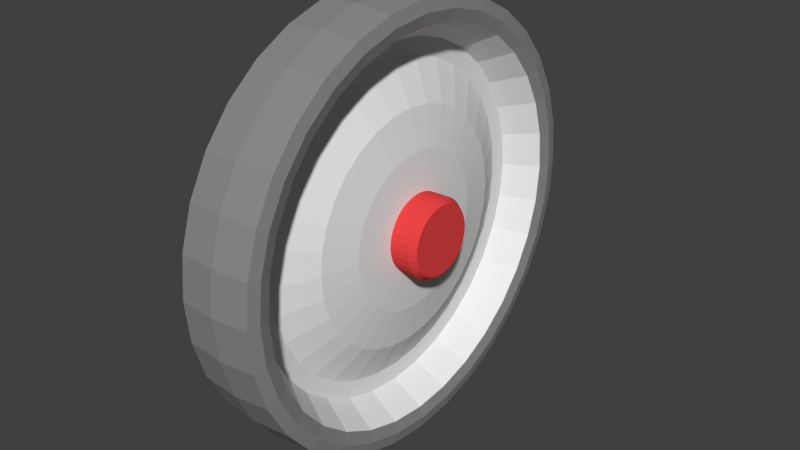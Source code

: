 # Source: cardboard_CartboxWheel_1.blend  (saved by Blender 2.78.0; exported with 4.5.12 LTS)
import bpy
from mathutils import Matrix  # noqa: F401  (used for matrix-valued properties, if any)

bpy.ops.wm.read_factory_settings(use_empty=True)
scene = bpy.context.scene
scene.name = 'Scene'

# ---- collections
col_collection_1 = bpy.data.collections.new('Collection 1'); scene.collection.children.link(col_collection_1)

# ---- materials (node trees are filled in below, after node groups)
mat_wheel = bpy.data.materials.new('wheel')
mat_wheel.alpha_threshold = 0.0
mat_wheel.diffuse_color = (0.2738, 0.2738, 0.2738, 1.0)
mat_wheel.roughness = 0.5
mat_rim = bpy.data.materials.new('rim')
mat_rim.alpha_threshold = 0.0
mat_rim.roughness = 0.5
mat_nub = bpy.data.materials.new('nub')
mat_nub.alpha_threshold = 0.0
mat_nub.diffuse_color = (0.7991, 0.05781, 0.05781, 1.0)
mat_nub.roughness = 0.5

# ---- material node trees
mat_wheel.use_nodes = True; mat_wheel.node_tree.nodes.clear()
_N = mat_wheel.node_tree.nodes; _L = mat_wheel.node_tree.links
n0 = _N.new('ShaderNodeOutputMaterial'); n0.name = 'Material Output'; n0.location = (300, 300)
n1 = _N.new('ShaderNodeBsdfDiffuse'); n1.name = 'Diffuse BSDF'; n1.location = (10, 300)
n1.inputs[0].default_value = (0.2598, 0.2598, 0.2598, 1.0)
_L.new(n1.outputs[0], n0.inputs[0])
n0.is_active_output = True
mat_rim.use_nodes = True; mat_rim.node_tree.nodes.clear()
_N = mat_rim.node_tree.nodes; _L = mat_rim.node_tree.links
n0 = _N.new('ShaderNodeOutputMaterial'); n0.name = 'Material Output'; n0.location = (300, 300)
n1 = _N.new('ShaderNodeBsdfDiffuse'); n1.name = 'Diffuse BSDF'; n1.location = (10, 300)
_L.new(n1.outputs[0], n0.inputs[0])
n0.is_active_output = True
mat_nub.use_nodes = True; mat_nub.node_tree.nodes.clear()
_N = mat_nub.node_tree.nodes; _L = mat_nub.node_tree.links
n0 = _N.new('ShaderNodeOutputMaterial'); n0.name = 'Material Output'; n0.location = (300, 300)
n1 = _N.new('ShaderNodeBsdfDiffuse'); n1.name = 'Diffuse BSDF'; n1.location = (10, 300)
n1.inputs[0].default_value = (0.8, 0.05746, 0.05746, 1.0)
_L.new(n1.outputs[0], n0.inputs[0])
n0.is_active_output = True

# ---- world
world_world = bpy.data.worlds.new('World'); scene.world = world_world
world_world.use_nodes = True; world_world.node_tree.nodes.clear()
_N = world_world.node_tree.nodes; _L = world_world.node_tree.links
n0 = _N.new('ShaderNodeOutputWorld'); n0.name = 'World Output'; n0.location = (300, 300)
n1 = _N.new('ShaderNodeBackground'); n1.name = 'Background'; n1.location = (10, 300)
n1.inputs[0].default_value = (0.05088, 0.05088, 0.05088, 1.0)
_L.new(n1.outputs[0], n0.inputs[0])
n0.is_active_output = True
world_world.color = (0.05088, 0.05088, 0.05088)
world_world.use_sun_shadow = False
world_world.sun_shadow_jitter_overblur = 0.0
world_world.cycles.sampling_method = 'MANUAL'

# ---- meshes
me_cube_006 = bpy.data.meshes.new('Cube.006')
me_cube_006.from_pydata([(0.06508, -1.164e-07, 0.3768), (-0.06508, -1.817e-07, 0.3768), (0.06508, -0.07351, 0.3696), (-0.06508, -0.07351, 0.3696), (0.06508, -0.1442, 0.3481), (-0.06508, -0.1442, 0.3481), (0.06508, -0.2094, 0.3133), (-0.06508, -0.2094, 0.3133), (0.06508, -0.2665, 0.2665), (-0.06508, -0.2665, 0.2665), (0.06508, -0.3133, 0.2094), (-0.06508, -0.3133, 0.2094), (0.06508, -0.3481, 0.1442), (-0.06508, -0.3481, 0.1442), (0.06508, -0.3696, 0.07351), (-0.06508, -0.3696, 0.07351), (0.06508, -0.3768, -2.98e-08), (-0.06508, -0.3768, -2.98e-08), (0.06508, -0.3696, -0.07351), (-0.06508, -0.3696, -0.07351), (0.06508, -0.3481, -0.1442), (-0.06508, -0.3481, -0.1442), (0.06508, -0.3133, -0.2094), (-0.06508, -0.3133, -0.2094), (0.06508, -0.2665, -0.2665), (-0.06508, -0.2665, -0.2665), (0.06508, -0.2094, -0.3133), (-0.06508, -0.2094, -0.3133), (0.06508, -0.1442, -0.3481), (-0.06508, -0.1442, -0.3481), (0.06508, -0.07351, -0.3696), (-0.06508, -0.07351, -0.3696), (0.06508, 6.245e-08, -0.3768), (-0.06508, -2.845e-09, -0.3768), (0.06508, 0.07351, -0.3696), (-0.06508, 0.07351, -0.3696), (0.06508, 0.1442, -0.3481), (-0.06508, 0.1442, -0.3481), (0.06508, 0.2094, -0.3133), (-0.06508, 0.2094, -0.3133), (0.06508, 0.2665, -0.2665), (-0.06508, 0.2665, -0.2665), (0.06508, 0.3133, -0.2094), (-0.06508, 0.3133, -0.2094), (0.06508, 0.3481, -0.1442), (-0.06508, 0.3481, -0.1442), (0.06508, 0.3696, -0.07351), (-0.06508, 0.3696, -0.07351), (0.06508, 0.3768, 3.278e-07), (-0.06508, 0.3768, 3.278e-07), (0.06508, 0.3696, 0.07351), (-0.06508, 0.3696, 0.07351), (0.06508, 0.3481, 0.1442), (-0.06508, 0.3481, 0.1442), (0.06508, 0.3133, 0.2094), (-0.06508, 0.3133, 0.2094), (0.06508, 0.2665, 0.2665), (-0.06508, 0.2665, 0.2665), (0.06508, 0.2094, 0.3133), (-0.06508, 0.2094, 0.3133), (0.06508, 0.1442, 0.3481), (-0.06508, 0.1442, 0.3481), (0.06508, 0.07351, 0.3696), (-0.06508, 0.07351, 0.3696), (-2.689e-07, -1.489e-07, 0.3822), (-1.48e-07, -0.07456, 0.3748), (-1.404e-07, -0.1463, 0.3531), (-1.404e-07, -0.2123, 0.3178), (-1.328e-07, -0.2702, 0.2702), (-1.328e-07, -0.3178, 0.2123), (-4.216e-08, -0.3531, 0.1463), (-4.216e-08, -0.3748, 0.07456), (-4.216e-08, -0.3822, -3.134e-08), (-4.216e-08, -0.3748, -0.07456), (-4.216e-08, -0.3531, -0.1463), (-1.328e-07, -0.3178, -0.2123), (-1.328e-07, -0.2702, -0.2702), (-1.404e-07, -0.2123, -0.3178), (-1.404e-07, -0.1463, -0.3531), (-1.48e-07, -0.07456, -0.3748), (-2.689e-07, 3.241e-08, -0.3822), (-2.689e-07, 0.07456, -0.3748), (-2.764e-07, 0.1463, -0.3531), (-2.764e-07, 0.2123, -0.3178), (-3.746e-07, 0.2702, -0.2702), (-3.746e-07, 0.3178, -0.2123), (-3.746e-07, 0.3531, -0.1463), (-3.746e-07, 0.3748, -0.07456), (-3.746e-07, 0.3822, 3.314e-07), (-3.746e-07, 0.3748, 0.07456), (-3.746e-07, 0.3531, 0.1463), (-3.746e-07, 0.3178, 0.2123), (-3.746e-07, 0.2702, 0.2702), (-2.764e-07, 0.2123, 0.3178), (-2.764e-07, 0.1463, 0.3531), (-2.689e-07, 0.07456, 0.3748), (0.06405, -1.172e-07, 0.3347), (0.06405, -0.06529, 0.3282), (0.06405, -0.1281, 0.3092), (0.06405, -0.1859, 0.2783), (0.06405, -0.2367, 0.2367), (0.06405, -0.2783, 0.1859), (0.06405, -0.3092, 0.1281), (0.06405, -0.3282, 0.06529), (0.06405, -0.3347, -1.788e-08), (0.06405, -0.3282, -0.06529), (0.06405, -0.3092, -0.1281), (0.06405, -0.2783, -0.1859), (0.06405, -0.2367, -0.2367), (0.06405, -0.1859, -0.2783), (0.06405, -0.1281, -0.3092), (0.06405, -0.06529, -0.3282), (0.06405, 4.158e-08, -0.3347), (0.06405, 0.06529, -0.3282), (0.06405, 0.1281, -0.3092), (0.06405, 0.1859, -0.2783), (0.06405, 0.2367, -0.2367), (0.06405, 0.2783, -0.1859), (0.06405, 0.3092, -0.1281), (0.06405, 0.3282, -0.06529), (0.06405, 0.3347, 2.997e-07), (0.06405, 0.3282, 0.06529), (0.06405, 0.3092, 0.1281), (0.06405, 0.2783, 0.1859), (0.06405, 0.2366, 0.2367), (0.06405, 0.1859, 0.2783), (0.06405, 0.1281, 0.3092), (0.06405, 0.06529, 0.3282), (0.007086, -1.185e-07, 0.3019), (0.007087, -0.0589, 0.2961), (0.007087, -0.1155, 0.2789), (0.007087, -0.1677, 0.251), (0.007087, -0.2135, 0.2135), (0.007087, -0.251, 0.1677), (0.007087, -0.2789, 0.1155), (0.007087, -0.2961, 0.0589), (0.007087, -0.3019, -8.879e-09), (0.007087, -0.2961, -0.0589), (0.007087, -0.2789, -0.1155), (0.007087, -0.251, -0.1677), (0.007087, -0.2135, -0.2135), (0.007087, -0.1677, -0.251), (0.007087, -0.1155, -0.2789), (0.007087, -0.0589, -0.2961), (0.007086, 2.482e-08, -0.3019), (0.007086, 0.0589, -0.2961), (0.007086, 0.1155, -0.2789), (0.007086, 0.1677, -0.251), (0.007086, 0.2135, -0.2135), (0.007086, 0.251, -0.1677), (0.007086, 0.2789, -0.1155), (0.007086, 0.2961, -0.0589), (0.007086, 0.3019, 2.777e-07), (0.007086, 0.2961, 0.0589), (0.007086, 0.2789, 0.1155), (0.007086, 0.251, 0.1677), (0.007086, 0.2135, 0.2135), (0.007086, 0.1677, 0.251), (0.007086, 0.1155, 0.2789), (0.007086, 0.0589, 0.2961), (0.006057, -1.192e-07, 0.2718), (0.006057, -0.05303, 0.2666), (0.006057, -0.104, 0.2511), (0.006057, -0.151, 0.226), (0.006057, -0.1922, 0.1922), (0.006057, -0.226, 0.151), (0.006057, -0.2511, 0.104), (0.006057, -0.2666, 0.05303), (0.006057, -0.2718, -8.128e-10), (0.006057, -0.2666, -0.05303), (0.006057, -0.2511, -0.104), (0.006057, -0.226, -0.151), (0.006057, -0.1922, -0.1922), (0.006057, -0.151, -0.226), (0.006057, -0.104, -0.2511), (0.006057, -0.05303, -0.2666), (0.006057, 9.761e-09, -0.2718), (0.006057, 0.05303, -0.2666), (0.006057, 0.104, -0.2511), (0.006057, 0.151, -0.226), (0.006057, 0.1922, -0.1922), (0.006057, 0.226, -0.151), (0.006057, 0.2511, -0.104), (0.006057, 0.2666, -0.05303), (0.006057, 0.2718, 2.572e-07), (0.006057, 0.2666, 0.05303), (0.006057, 0.2511, 0.104), (0.006057, 0.226, 0.151), (0.006057, 0.1922, 0.1922), (0.006057, 0.151, 0.226), (0.006057, 0.104, 0.2511), (0.006057, 0.05303, 0.2666), (0.03911, -1.219e-07, 0.2043), (0.03911, -0.03986, 0.2004), (0.03911, -0.07818, 0.1887), (0.03911, -0.1135, 0.1699), (0.03911, -0.1445, 0.1445), (0.03911, -0.1699, 0.1135), (0.03911, -0.1887, 0.07818), (0.03911, -0.2004, 0.03986), (0.03911, -0.2043, 1.697e-08), (0.03911, -0.2004, -0.03986), (0.03911, -0.1887, -0.07818), (0.03911, -0.1699, -0.1135), (0.03911, -0.1445, -0.1445), (0.03911, -0.1135, -0.1699), (0.03911, -0.07818, -0.1887), (0.03911, -0.03986, -0.2004), (0.03911, -2.494e-08, -0.2043), (0.03911, 0.03986, -0.2004), (0.03911, 0.07818, -0.1887), (0.03911, 0.1135, -0.1699), (0.03911, 0.1445, -0.1445), (0.03911, 0.1699, -0.1135), (0.03911, 0.1887, -0.07818), (0.03911, 0.2004, -0.03985), (0.03911, 0.2043, 2.109e-07), (0.03911, 0.2004, 0.03986), (0.03911, 0.1887, 0.07818), (0.03911, 0.1699, 0.1135), (0.03911, 0.1445, 0.1445), (0.03911, 0.1135, 0.1699), (0.03911, 0.07818, 0.1887), (0.03911, 0.03985, 0.2004), (0.05636, -1.313e-07, 0.06774), (0.05636, -0.01321, 0.06643), (0.05636, -0.02592, 0.06258), (0.05636, -0.03763, 0.05632), (0.05636, -0.0479, 0.0479), (0.05636, -0.05632, 0.03763), (0.05636, -0.06258, 0.02592), (0.05636, -0.06643, 0.01321), (0.05636, -0.06774, 6.05e-08), (0.05636, -0.06643, -0.01321), (0.05636, -0.06258, -0.02592), (0.05636, -0.05632, -0.03763), (0.05636, -0.0479, -0.0479), (0.05636, -0.03763, -0.05632), (0.05636, -0.02592, -0.06258), (0.05636, -0.01321, -0.06643), (0.05636, -9.911e-08, -0.06774), (0.05636, 0.01321, -0.06643), (0.05636, 0.02592, -0.06258), (0.05636, 0.03763, -0.05632), (0.05636, 0.0479, -0.0479), (0.05636, 0.05632, -0.03763), (0.05636, 0.06258, -0.02592), (0.05636, 0.06643, -0.01321), (0.05636, 0.06774, 1.248e-07), (0.05636, 0.06643, 0.01321), (0.05636, 0.06258, 0.02592), (0.05636, 0.05632, 0.03763), (0.05636, 0.0479, 0.0479), (0.05636, 0.03763, 0.05632), (0.05636, 0.02592, 0.06258), (0.05636, 0.01321, 0.06643), (0.1032, -1.318e-07, 0.06049), (0.1032, -0.0118, 0.05933), (0.1032, -0.02315, 0.05589), (0.1032, -0.03361, 0.0503), (0.1032, -0.04277, 0.04277), (0.1032, -0.0503, 0.03361), (0.1032, -0.05589, 0.02315), (0.1032, -0.05933, 0.0118), (0.1032, -0.06049, 6.268e-08), (0.1032, -0.05933, -0.0118), (0.1032, -0.05589, -0.02315), (0.1032, -0.0503, -0.03361), (0.1032, -0.04277, -0.04277), (0.1032, -0.03361, -0.0503), (0.1032, -0.02315, -0.05589), (0.1032, -0.0118, -0.05933), (0.1032, -1.031e-07, -0.06049), (0.1032, 0.0118, -0.05933), (0.1032, 0.02315, -0.05589), (0.1032, 0.03361, -0.0503), (0.1032, 0.04277, -0.04277), (0.1032, 0.0503, -0.03361), (0.1032, 0.05589, -0.02315), (0.1032, 0.05933, -0.0118), (0.1032, 0.06049, 1.201e-07), (0.1032, 0.05933, 0.0118), (0.1032, 0.05589, 0.02315), (0.1032, 0.0503, 0.03361), (0.1032, 0.04277, 0.04277), (0.1032, 0.03361, 0.0503), (0.1032, 0.02315, 0.05589), (0.1032, 0.0118, 0.05933), (0.09144, -0.01338, -0.06726), (0.09144, -0.02625, -0.06336), (0.09144, -0.02625, 0.06336), (0.09144, -0.01338, 0.06726), (0.09144, 0.0381, 0.05702), (0.09144, 0.04849, 0.0485), (0.09144, -9.867e-08, -0.06858), (0.09144, -0.0381, 0.05702), (0.09144, 0.02625, 0.06336), (0.09144, 0.01338, -0.06726), (0.09144, -0.0485, 0.0485), (0.09144, 0.01338, 0.06726), (0.09144, 0.02625, -0.06336), (0.09144, -0.05702, 0.0381), (0.09144, -1.312e-07, 0.06858), (0.09144, 0.0381, -0.05702), (0.09144, -0.06336, 0.02625), (0.09144, 0.04849, -0.04849), (0.09144, -0.06726, 0.01338), (0.09144, 0.05702, -0.0381), (0.09144, -0.06858, 6.023e-08), (0.09144, 0.06336, -0.02625), (0.09144, -0.06726, -0.01338), (0.09144, 0.06726, -0.01338), (0.09144, -0.06336, -0.02625), (0.09144, 0.06858, 1.253e-07), (0.09144, -0.05702, -0.0381), (0.09144, 0.06726, 0.01338), (0.09144, -0.0485, -0.04849), (0.09144, 0.06336, 0.02625), (0.09144, -0.0381, -0.05702), (0.09144, 0.05702, 0.0381), (0.05176, -0.09618, -0.09618), (0.05176, -0.1131, -0.07556), (0.05176, 0.1257, 0.05205), (0.05176, 0.1334, 0.02653), (0.05176, -0.07556, -0.1131), (0.05176, 0.1131, 0.07556), (0.05176, -0.05205, -0.1257), (0.05176, -0.02653, 0.1334), (0.05176, -1.266e-07, 0.136), (0.05176, 0.09618, 0.09618), (0.05176, -0.02653, -0.1334), (0.05176, -0.05205, 0.1257), (0.05176, 0.07556, 0.1131), (0.05176, -6.203e-08, -0.136), (0.05176, -0.07556, 0.1131), (0.05176, 0.05205, 0.1257), (0.05176, 0.02653, -0.1334), (0.05176, -0.09618, 0.09618), (0.05176, 0.02653, 0.1334), (0.05176, 0.05205, -0.1257), (0.05176, -0.1131, 0.07556), (0.05176, 0.07556, -0.1131), (0.05176, -0.1257, 0.05205), (0.05176, 0.09618, -0.09618), (0.05176, -0.1334, 0.02653), (0.05176, 0.1131, -0.07556), (0.05176, -0.136, 3.874e-08), (0.05176, 0.1257, -0.05205), (0.05176, -0.1334, -0.02653), (0.05176, 0.1334, -0.02653), (0.05176, -0.1257, -0.05205), (0.05176, 0.136, 1.678e-07), (0.06925, -0.3287, -0.1361), (0.06925, -0.3489, -0.0694), (0.06925, 0.1976, -0.2958), (0.06925, 0.1361, -0.3287), (0.06925, 0.2516, 0.2516), (0.06925, 0.2958, 0.1976), (0.06925, -0.3287, 0.1361), (0.06925, -0.2958, 0.1976), (0.06925, -0.0694, -0.3489), (0.06925, -0.1361, -0.3287), (0.06925, 0.3557, 3.138e-07), (0.06925, 0.3489, -0.0694), (0.06925, -0.1361, 0.3287), (0.06925, -0.0694, 0.3489), (0.06925, -0.2958, -0.1976), (0.06925, 0.2516, -0.2516), (0.06925, 0.1976, 0.2958), (0.06925, -0.3489, 0.0694), (0.06925, 5.202e-08, -0.3557), (0.06925, 0.3489, 0.0694), (0.06925, -0.1976, 0.2958), (0.06925, -0.2516, -0.2516), (0.06925, 0.2958, -0.1976), (0.06925, 0.1361, 0.3287), (0.06925, -0.3557, -2.384e-08), (0.06925, 0.0694, -0.3489), (0.06925, 0.3287, 0.1361), (0.06925, -0.2516, 0.2516), (0.06925, -0.1976, -0.2958), (0.06925, 0.3287, -0.1361), (0.06925, 0.0694, 0.3489), (0.06925, -1.168e-07, 0.3557), (-0.06508, -0.06666, 0.3351), (-0.06508, -1.835e-07, 0.3417), (-0.06508, -0.1308, 0.3157), (-0.06508, -0.1898, 0.2841), (-0.06508, -0.2416, 0.2416), (-0.06508, -0.2841, 0.1898), (-0.06508, -0.3157, 0.1308), (-0.06508, -0.3351, 0.06666), (-0.06508, -0.3417, -1.973e-08), (-0.06508, -0.3351, -0.06666), (-0.06508, -0.3157, -0.1308), (-0.06508, -0.2841, -0.1898), (-0.06508, -0.2416, -0.2416), (-0.06508, -0.1898, -0.2841), (-0.06508, -0.1308, -0.3157), (-0.06508, -0.06666, -0.3351), (-0.06508, -2.133e-08, -0.3417), (-0.06508, 0.06666, -0.3351), (-0.06508, 0.1308, -0.3157), (-0.06508, 0.1898, -0.2841), (-0.06508, 0.2416, -0.2416), (-0.06508, 0.2841, -0.1898), (-0.06508, 0.3157, -0.1308), (-0.06508, 0.3351, -0.06666), (-0.06508, 0.3417, 3.046e-07), (-0.06508, 0.3351, 0.06666), (-0.06508, 0.3157, 0.1308), (-0.06508, 0.2841, 0.1898), (-0.06508, 0.2416, 0.2416), (-0.06508, 0.1898, 0.2841), (-0.06508, 0.1308, 0.3157), (-0.06508, 0.06666, 0.3351), (-0.03506, -0.06666, 0.3351), (-0.03506, -1.835e-07, 0.3417), (-0.03506, -0.1308, 0.3157), (-0.03506, -0.1898, 0.2841), (-0.03506, -0.2416, 0.2416), (-0.03506, -0.2841, 0.1898), (-0.03506, -0.3157, 0.1308), (-0.03506, -0.3351, 0.06666), (-0.03506, -0.3417, -1.973e-08), (-0.03506, -0.3351, -0.06666), (-0.03506, -0.3157, -0.1308), (-0.03506, -0.2841, -0.1898), (-0.03506, -0.2416, -0.2416), (-0.03506, -0.1898, -0.2841), (-0.03506, -0.1308, -0.3157), (-0.03506, -0.06666, -0.3351), (-0.03506, -2.133e-08, -0.3417), (-0.03506, 0.06666, -0.3351), (-0.03506, 0.1308, -0.3157), (-0.03506, 0.1898, -0.2841), (-0.03506, 0.2416, -0.2416), (-0.03506, 0.2841, -0.1898), (-0.03506, 0.3157, -0.1308), (-0.03506, 0.3351, -0.06666), (-0.03506, 0.3417, 3.046e-07), (-0.03506, 0.3351, 0.06666), (-0.03506, 0.3157, 0.1308), (-0.03506, 0.2841, 0.1898), (-0.03506, 0.2416, 0.2416), (-0.03506, 0.1898, 0.2841), (-0.03506, 0.1308, 0.3157), (-0.03506, 0.06666, 0.3351), (-0.01971, -0.03539, 0.1779), (-0.01971, -1.897e-07, 0.1814), (-0.01971, -0.06942, 0.1676), (-0.01971, -0.1008, 0.1508), (-0.01971, -0.1283, 0.1283), (-0.01971, -0.1508, 0.1008), (-0.01971, -0.1676, 0.06942), (-0.01971, -0.1779, 0.03539), (-0.01971, -0.1814, 2.666e-08), (-0.01971, -0.1779, -0.03539), (-0.01971, -0.1676, -0.06942), (-0.01971, -0.1508, -0.1008), (-0.01971, -0.1283, -0.1283), (-0.01971, -0.1008, -0.1508), (-0.01971, -0.06942, -0.1676), (-0.01971, -0.03539, -0.1779), (-0.01971, -1.036e-07, -0.1814), (-0.01971, 0.03539, -0.1779), (-0.01971, 0.06942, -0.1676), (-0.01971, 0.1008, -0.1508), (-0.01971, 0.1283, -0.1283), (-0.01971, 0.1508, -0.1008), (-0.01971, 0.1676, -0.06942), (-0.01971, 0.1779, -0.03539), (-0.01971, 0.1814, 1.988e-07), (-0.01971, 0.1779, 0.03539), (-0.01971, 0.1676, 0.06942), (-0.01971, 0.1508, 0.1008), (-0.01971, 0.1283, 0.1283), (-0.01971, 0.1008, 0.1508), (-0.01971, 0.06942, 0.1676), (-0.01971, 0.03539, 0.1779), (0.02131, -0.03539, 0.1779), (0.02131, -1.897e-07, 0.1814), (0.02131, -0.06942, 0.1676), (0.02131, -0.1008, 0.1508), (0.02131, -0.1283, 0.1283), (0.02131, -0.1508, 0.1008), (0.02131, -0.1676, 0.06942), (0.02131, -0.1779, 0.03539), (0.02131, -0.1814, 2.666e-08), (0.02131, -0.1779, -0.03539), (0.02131, -0.1676, -0.06942), (0.02131, -0.1508, -0.1008), (0.02131, -0.1283, -0.1283), (0.02131, -0.1008, -0.1508), (0.02131, -0.06942, -0.1676), (0.02131, -0.03539, -0.1779), (0.02131, -1.036e-07, -0.1814), (0.02131, 0.03539, -0.1779), (0.02131, 0.06942, -0.1676), (0.02131, 0.1008, -0.1508), (0.02131, 0.1283, -0.1283), (0.02131, 0.1508, -0.1008), (0.02131, 0.1676, -0.06942), (0.02131, 0.1779, -0.03539), (0.02131, 0.1814, 1.988e-07), (0.02131, 0.1779, 0.03539), (0.02131, 0.1676, 0.06942), (0.02131, 0.1508, 0.1008), (0.02131, 0.1283, 0.1283), (0.02131, 0.1008, 0.1508), (0.02131, 0.06942, 0.1676), (0.02131, 0.03539, 0.1779), (-0.04394, 0.2416, 0.1001), (-0.04394, 0.2175, 0.1453), (-0.04394, -0.1453, -0.2175), (-0.04394, -0.1001, -0.2416), (-0.04394, -1.866e-07, 0.2616), (-0.04394, -0.05103, 0.2565), (-0.04394, 0.185, 0.185), (-0.04394, -0.05103, -0.2565), (-0.04394, -0.1001, 0.2416), (-0.04394, 0.1453, 0.2175), (-0.04394, -6.247e-08, -0.2616), (-0.04394, -0.1453, 0.2175), (-0.04394, 0.1001, 0.2417), (-0.04394, 0.05103, -0.2565), (-0.04394, -0.185, 0.185), (-0.04394, 0.05103, 0.2565), (-0.04394, 0.1001, -0.2416), (-0.04394, -0.2175, 0.1453), (-0.04394, 0.1453, -0.2175), (-0.04394, -0.2417, 0.1001), (-0.04394, 0.185, -0.185), (-0.04394, -0.2565, 0.05103), (-0.04394, 0.2175, -0.1453), (-0.04394, -0.2616, 3.462e-09), (-0.04394, 0.2416, -0.1001), (-0.04394, -0.2565, -0.05103), (-0.04394, 0.2565, -0.05103), (-0.04394, -0.2417, -0.1001), (-0.04394, 0.2616, 2.517e-07), (-0.04394, -0.2175, -0.1453), (-0.04394, 0.2565, 0.05103), (-0.04394, -0.185, -0.185), (-0.05007, 0.3313, -0.06589), (-0.05007, 0.3378, 3.019e-07), (-0.05007, -0.3121, -0.1293), (-0.05007, -0.2808, -0.1877), (-0.05007, 0.3313, 0.0659), (-0.05007, -0.2388, -0.2388), (-0.05007, 0.3121, 0.1293), (-0.05007, -0.1877, -0.2808), (-0.05007, 0.2808, 0.1877), (-0.05007, -0.1293, -0.3121), (-0.05007, -1.836e-07, 0.3378), (-0.05007, -0.0659, 0.3313), (-0.05007, 0.2388, 0.2388), (-0.05007, -0.0659, -0.3313), (-0.05007, -0.1293, 0.3121), (-0.05007, 0.1877, 0.2808), (-0.05007, -2.327e-08, -0.3378), (-0.05007, -0.1877, 0.2808), (-0.05007, 0.1293, 0.3121), (-0.05007, 0.0659, -0.3313), (-0.05007, -0.2388, 0.2388), (-0.05007, 0.06589, 0.3313), (-0.05007, 0.1293, -0.3121), (-0.05007, -0.2808, 0.1877), (-0.05007, 0.1877, -0.2808), (-0.05007, -0.3121, 0.1293), (-0.05007, 0.2388, -0.2388), (-0.05007, -0.3313, 0.0659), (-0.05007, 0.2808, -0.1877), (-0.05007, -0.3378, -1.863e-08), (-0.05007, 0.3121, -0.1293), (-0.05007, -0.3313, -0.0659)], [], [(64, 1, 3, 65), (65, 3, 5, 66), (66, 5, 7, 67), (67, 7, 9, 68), (68, 9, 11, 69), (69, 11, 13, 70), (70, 13, 15, 71), (71, 15, 17, 72), (72, 17, 19, 73), (73, 19, 21, 74), (74, 21, 23, 75), (75, 23, 25, 76), (76, 25, 27, 77), (77, 27, 29, 78), (78, 29, 31, 79), (79, 31, 33, 80), (80, 33, 35, 81), (81, 35, 37, 82), (82, 37, 39, 83), (83, 39, 41, 84), (84, 41, 43, 85), (85, 43, 45, 86), (86, 45, 47, 87), (87, 47, 49, 88), (88, 49, 51, 89), (89, 51, 53, 90), (90, 53, 55, 91), (91, 55, 57, 92), (92, 57, 59, 93), (93, 59, 61, 94), (43, 41, 404, 405), (94, 61, 63, 95), (95, 63, 1, 64), (353, 352, 106, 105), (62, 95, 64, 0), (60, 94, 95, 62), (58, 93, 94, 60), (56, 92, 93, 58), (54, 91, 92, 56), (52, 90, 91, 54), (50, 89, 90, 52), (48, 88, 89, 50), (46, 87, 88, 48), (44, 86, 87, 46), (42, 85, 86, 44), (40, 84, 85, 42), (38, 83, 84, 40), (36, 82, 83, 38), (34, 81, 82, 36), (32, 80, 81, 34), (30, 79, 80, 32), (28, 78, 79, 30), (26, 77, 78, 28), (24, 76, 77, 26), (22, 75, 76, 24), (20, 74, 75, 22), (18, 73, 74, 20), (16, 72, 73, 18), (14, 71, 72, 16), (12, 70, 71, 14), (10, 69, 70, 12), (8, 68, 69, 10), (6, 67, 68, 8), (4, 66, 67, 6), (2, 65, 66, 4), (0, 64, 65, 2), (98, 99, 131, 130), (355, 354, 115, 114), (357, 356, 124, 123), (359, 358, 102, 101), (361, 360, 111, 110), (363, 362, 120, 119), (365, 364, 98, 97), (352, 366, 107, 106), (354, 367, 116, 115), (356, 368, 125, 124), (358, 369, 103, 102), (360, 370, 112, 111), (362, 371, 121, 120), (364, 372, 99, 98), (366, 373, 108, 107), (367, 374, 117, 116), (368, 375, 126, 125), (369, 376, 104, 103), (370, 377, 113, 112), (371, 378, 122, 121), (372, 379, 100, 99), (373, 380, 109, 108), (374, 381, 118, 117), (375, 382, 127, 126), (376, 353, 105, 104), (377, 355, 114, 113), (378, 357, 123, 122), (379, 359, 101, 100), (380, 361, 110, 109), (381, 363, 119, 118), (383, 365, 97, 96), (382, 383, 96, 127), (133, 134, 166, 165), (125, 126, 158, 157), (112, 113, 145, 144), (99, 100, 132, 131), (126, 127, 159, 158), (113, 114, 146, 145), (100, 101, 133, 132), (127, 96, 128, 159), (114, 115, 147, 146), (101, 102, 134, 133), (115, 116, 148, 147), (102, 103, 135, 134), (116, 117, 149, 148), (103, 104, 136, 135), (117, 118, 150, 149), (104, 105, 137, 136), (118, 119, 151, 150), (105, 106, 138, 137), (119, 120, 152, 151), (106, 107, 139, 138), (120, 121, 153, 152), (107, 108, 140, 139), (121, 122, 154, 153), (108, 109, 141, 140), (122, 123, 155, 154), (109, 110, 142, 141), (96, 97, 129, 128), (123, 124, 156, 155), (110, 111, 143, 142), (97, 98, 130, 129), (124, 125, 157, 156), (111, 112, 144, 143), (168, 169, 201, 200), (147, 148, 180, 179), (134, 135, 167, 166), (148, 149, 181, 180), (135, 136, 168, 167), (149, 150, 182, 181), (136, 137, 169, 168), (150, 151, 183, 182), (137, 138, 170, 169), (151, 152, 184, 183), (138, 139, 171, 170), (152, 153, 185, 184), (139, 140, 172, 171), (153, 154, 186, 185), (140, 141, 173, 172), (154, 155, 187, 186), (141, 142, 174, 173), (128, 129, 161, 160), (155, 156, 188, 187), (142, 143, 175, 174), (129, 130, 162, 161), (156, 157, 189, 188), (143, 144, 176, 175), (130, 131, 163, 162), (157, 158, 190, 189), (144, 145, 177, 176), (131, 132, 164, 163), (158, 159, 191, 190), (145, 146, 178, 177), (132, 133, 165, 164), (159, 128, 160, 191), (146, 147, 179, 178), (321, 320, 236, 235), (182, 183, 215, 214), (169, 170, 202, 201), (183, 184, 216, 215), (170, 171, 203, 202), (184, 185, 217, 216), (171, 172, 204, 203), (185, 186, 218, 217), (172, 173, 205, 204), (186, 187, 219, 218), (173, 174, 206, 205), (160, 161, 193, 192), (187, 188, 220, 219), (174, 175, 207, 206), (161, 162, 194, 193), (188, 189, 221, 220), (175, 176, 208, 207), (162, 163, 195, 194), (189, 190, 222, 221), (176, 177, 209, 208), (163, 164, 196, 195), (190, 191, 223, 222), (177, 178, 210, 209), (164, 165, 197, 196), (191, 160, 192, 223), (178, 179, 211, 210), (165, 166, 198, 197), (179, 180, 212, 211), (166, 167, 199, 198), (180, 181, 213, 212), (167, 168, 200, 199), (181, 182, 214, 213), (289, 288, 271, 270), (323, 322, 250, 249), (320, 324, 237, 236), (322, 325, 251, 250), (324, 326, 238, 237), (328, 327, 225, 224), (325, 329, 252, 251), (326, 330, 239, 238), (327, 331, 226, 225), (329, 332, 253, 252), (330, 333, 240, 239), (331, 334, 227, 226), (332, 335, 254, 253), (333, 336, 241, 240), (334, 337, 228, 227), (335, 338, 255, 254), (336, 339, 242, 241), (337, 340, 229, 228), (338, 328, 224, 255), (339, 341, 243, 242), (340, 342, 230, 229), (341, 343, 244, 243), (342, 344, 231, 230), (343, 345, 245, 244), (344, 346, 232, 231), (345, 347, 246, 245), (346, 348, 233, 232), (347, 349, 247, 246), (348, 350, 234, 233), (349, 351, 248, 247), (350, 321, 235, 234), (351, 323, 249, 248), (256, 257, 258, 259, 260, 261, 262, 263, 264, 265, 266, 267, 268, 269, 270, 271, 272, 273, 274, 275, 276, 277, 278, 279, 280, 281, 282, 283, 284, 285, 286, 287), (291, 290, 258, 257), (293, 292, 285, 284), (288, 294, 272, 271), (290, 295, 259, 258), (292, 296, 286, 285), (294, 297, 273, 272), (295, 298, 260, 259), (296, 299, 287, 286), (297, 300, 274, 273), (298, 301, 261, 260), (299, 302, 256, 287), (300, 303, 275, 274), (301, 304, 262, 261), (303, 305, 276, 275), (304, 306, 263, 262), (305, 307, 277, 276), (306, 308, 264, 263), (307, 309, 278, 277), (308, 310, 265, 264), (309, 311, 279, 278), (310, 312, 266, 265), (311, 313, 280, 279), (312, 314, 267, 266), (313, 315, 281, 280), (314, 316, 268, 267), (315, 317, 282, 281), (316, 318, 269, 268), (317, 319, 283, 282), (318, 289, 270, 269), (302, 291, 257, 256), (319, 293, 284, 283), (251, 252, 293, 319), (224, 225, 291, 302), (237, 238, 289, 318), (250, 251, 319, 317), (236, 237, 318, 316), (249, 250, 317, 315), (235, 236, 316, 314), (248, 249, 315, 313), (234, 235, 314, 312), (247, 248, 313, 311), (233, 234, 312, 310), (246, 247, 311, 309), (232, 233, 310, 308), (245, 246, 309, 307), (231, 232, 308, 306), (244, 245, 307, 305), (230, 231, 306, 304), (243, 244, 305, 303), (229, 230, 304, 301), (242, 243, 303, 300), (255, 224, 302, 299), (228, 229, 301, 298), (241, 242, 300, 297), (254, 255, 299, 296), (227, 228, 298, 295), (240, 241, 297, 294), (253, 254, 296, 292), (226, 227, 295, 290), (239, 240, 294, 288), (252, 253, 292, 293), (225, 226, 290, 291), (238, 239, 288, 289), (216, 217, 323, 351), (202, 203, 321, 350), (215, 216, 351, 349), (201, 202, 350, 348), (214, 215, 349, 347), (200, 201, 348, 346), (213, 214, 347, 345), (199, 200, 346, 344), (212, 213, 345, 343), (198, 199, 344, 342), (211, 212, 343, 341), (197, 198, 342, 340), (210, 211, 341, 339), (223, 192, 328, 338), (196, 197, 340, 337), (209, 210, 339, 336), (222, 223, 338, 335), (195, 196, 337, 334), (208, 209, 336, 333), (221, 222, 335, 332), (194, 195, 334, 331), (207, 208, 333, 330), (220, 221, 332, 329), (193, 194, 331, 327), (206, 207, 330, 326), (219, 220, 329, 325), (192, 193, 327, 328), (205, 206, 326, 324), (218, 219, 325, 322), (204, 205, 324, 320), (217, 218, 322, 323), (203, 204, 320, 321), (62, 0, 383, 382), (0, 2, 365, 383), (44, 46, 363, 381), (26, 28, 361, 380), (8, 10, 359, 379), (52, 54, 357, 378), (34, 36, 355, 377), (16, 18, 353, 376), (60, 62, 382, 375), (42, 44, 381, 374), (24, 26, 380, 373), (6, 8, 379, 372), (50, 52, 378, 371), (32, 34, 377, 370), (14, 16, 376, 369), (58, 60, 375, 368), (40, 42, 374, 367), (22, 24, 373, 366), (4, 6, 372, 364), (48, 50, 371, 362), (30, 32, 370, 360), (12, 14, 369, 358), (56, 58, 368, 356), (38, 40, 367, 354), (20, 22, 366, 352), (2, 4, 364, 365), (46, 48, 362, 363), (28, 30, 360, 361), (10, 12, 358, 359), (54, 56, 356, 357), (36, 38, 354, 355), (18, 20, 352, 353), (545, 544, 439, 440), (61, 59, 413, 414), (17, 15, 391, 392), (35, 33, 400, 401), (53, 51, 409, 410), (9, 7, 387, 388), (27, 25, 396, 397), (45, 43, 405, 406), (63, 61, 414, 415), (19, 17, 392, 393), (37, 35, 401, 402), (55, 53, 410, 411), (11, 9, 388, 389), (29, 27, 397, 398), (47, 45, 406, 407), (3, 1, 385, 384), (1, 63, 415, 385), (21, 19, 393, 394), (39, 37, 402, 403), (57, 55, 411, 412), (13, 11, 389, 390), (31, 29, 398, 399), (49, 47, 407, 408), (5, 3, 384, 386), (23, 21, 394, 395), (41, 39, 403, 404), (59, 57, 412, 413), (15, 13, 390, 391), (33, 31, 399, 400), (51, 49, 408, 409), (7, 5, 386, 387), (25, 23, 395, 396), (513, 512, 474, 475), (547, 546, 426, 427), (548, 545, 440, 441), (549, 547, 427, 428), (550, 548, 441, 442), (551, 549, 428, 429), (552, 550, 442, 443), (553, 551, 429, 430), (555, 554, 417, 416), (556, 552, 443, 444), (557, 553, 430, 431), (558, 555, 416, 418), (559, 556, 444, 445), (560, 557, 431, 432), (561, 558, 418, 419), (562, 559, 445, 446), (563, 560, 432, 433), (564, 561, 419, 420), (565, 562, 446, 447), (566, 563, 433, 434), (567, 564, 420, 421), (554, 565, 447, 417), (568, 566, 434, 435), (569, 567, 421, 422), (570, 568, 435, 436), (571, 569, 422, 423), (572, 570, 436, 437), (573, 571, 423, 424), (574, 572, 437, 438), (575, 573, 424, 425), (544, 574, 438, 439), (546, 575, 425, 426), (451, 450, 482, 483), (515, 514, 461, 462), (517, 516, 449, 448), (518, 513, 475, 476), (519, 515, 462, 463), (520, 517, 448, 450), (521, 518, 476, 477), (522, 519, 463, 464), (523, 520, 450, 451), (524, 521, 477, 478), (525, 522, 464, 465), (526, 523, 451, 452), (527, 524, 478, 479), (528, 525, 465, 466), (529, 526, 452, 453), (516, 527, 479, 449), (530, 528, 466, 467), (531, 529, 453, 454), (532, 530, 467, 468), (533, 531, 454, 455), (534, 532, 468, 469), (535, 533, 455, 456), (536, 534, 469, 470), (537, 535, 456, 457), (538, 536, 470, 471), (539, 537, 457, 458), (540, 538, 471, 472), (541, 539, 458, 459), (542, 540, 472, 473), (543, 541, 459, 460), (512, 542, 473, 474), (514, 543, 460, 461), (480, 481, 511, 510, 509, 508, 507, 506, 505, 504, 503, 502, 501, 500, 499, 498, 497, 496, 495, 494, 493, 492, 491, 490, 489, 488, 487, 486, 485, 484, 483, 482), (478, 477, 509, 510), (465, 464, 496, 497), (452, 451, 483, 484), (479, 478, 510, 511), (466, 465, 497, 498), (453, 452, 484, 485), (449, 479, 511, 481), (467, 466, 498, 499), (454, 453, 485, 486), (468, 467, 499, 500), (455, 454, 486, 487), (469, 468, 500, 501), (456, 455, 487, 488), (470, 469, 501, 502), (457, 456, 488, 489), (471, 470, 502, 503), (458, 457, 489, 490), (472, 471, 503, 504), (459, 458, 490, 491), (473, 472, 504, 505), (460, 459, 491, 492), (474, 473, 505, 506), (461, 460, 492, 493), (475, 474, 506, 507), (462, 461, 493, 494), (448, 449, 481, 480), (476, 475, 507, 508), (463, 462, 494, 495), (450, 448, 480, 482), (477, 476, 508, 509), (464, 463, 495, 496), (429, 428, 543, 514), (442, 441, 542, 512), (428, 427, 541, 543), (441, 440, 540, 542), (427, 426, 539, 541), (440, 439, 538, 540), (426, 425, 537, 539), (439, 438, 536, 538), (425, 424, 535, 537), (438, 437, 534, 536), (424, 423, 533, 535), (437, 436, 532, 534), (423, 422, 531, 533), (436, 435, 530, 532), (422, 421, 529, 531), (435, 434, 528, 530), (417, 447, 527, 516), (421, 420, 526, 529), (434, 433, 525, 528), (447, 446, 524, 527), (420, 419, 523, 526), (433, 432, 522, 525), (446, 445, 521, 524), (419, 418, 520, 523), (432, 431, 519, 522), (445, 444, 518, 521), (418, 416, 517, 520), (431, 430, 515, 519), (444, 443, 513, 518), (416, 417, 516, 517), (430, 429, 514, 515), (443, 442, 512, 513), (394, 393, 575, 546), (407, 406, 574, 544), (393, 392, 573, 575), (406, 405, 572, 574), (392, 391, 571, 573), (405, 404, 570, 572), (391, 390, 569, 571), (404, 403, 568, 570), (390, 389, 567, 569), (403, 402, 566, 568), (385, 415, 565, 554), (389, 388, 564, 567), (402, 401, 563, 566), (415, 414, 562, 565), (388, 387, 561, 564), (401, 400, 560, 563), (414, 413, 559, 562), (387, 386, 558, 561), (400, 399, 557, 560), (413, 412, 556, 559), (386, 384, 555, 558), (399, 398, 553, 557), (412, 411, 552, 556), (384, 385, 554, 555), (398, 397, 551, 553), (411, 410, 550, 552), (397, 396, 549, 551), (410, 409, 548, 550), (396, 395, 547, 549), (409, 408, 545, 548), (395, 394, 546, 547), (408, 407, 544, 545)])
me_cube_006.polygons.foreach_set('material_index', [0, 0, 0, 0, 0, 0, 0, 0, 0, 0, 0, 0, 0, 0, 0, 0, 0, 0, 0, 0, 0, 0, 0, 0, 0, 0, 0, 0, 0, 0, 0, 0, 0, 0, 0, 0, 0, 0, 0, 0, 0, 0, 0, 0, 0, 0, 0, 0, 0, 0, 0, 0, 0, 0, 0, 0, 0, 0, 0, 0, 0, 0, 0, 0, 0, 0, 1, 0, 0, 0, 0, 0, 0, 0, 0, 0, 0, 0, 0, 0, 0, 0, 0, 0, 0, 0, 0, 0, 0, 0, 0, 0, 0, 0, 0, 0, 0, 0, 1, 1, 1, 1, 1, 1, 1, 1, 1, 1, 1, 1, 1, 1, 1, 1, 1, 1, 1, 1, 1, 1, 1, 1, 1, 1, 1, 1, 1, 1, 1, 1, 1, 1, 1, 1, 1, 1, 1, 1, 1, 1, 1, 1, 1, 1, 1, 1, 1, 1, 1, 1, 1, 1, 1, 1, 1, 1, 1, 1, 1, 1, 1, 1, 1, 1, 1, 1, 1, 1, 1, 1, 1, 1, 1, 1, 1, 1, 1, 1, 1, 1, 1, 1, 1, 1, 1, 1, 1, 1, 1, 1, 1, 1, 1, 1, 2, 1, 1, 1, 1, 1, 1, 1, 1, 1, 1, 1, 1, 1, 1, 1, 1, 1, 1, 1, 1, 1, 1, 1, 1, 1, 1, 1, 1, 1, 1, 1, 2, 2, 2, 2, 2, 2, 2, 2, 2, 2, 2, 2, 2, 2, 2, 2, 2, 2, 2, 2, 2, 2, 2, 2, 2, 2, 2, 2, 2, 2, 2, 2, 2, 2, 2, 2, 2, 2, 2, 2, 2, 2, 2, 2, 2, 2, 2, 2, 2, 2, 2, 2, 2, 2, 2, 2, 2, 2, 2, 2, 2, 2, 2, 2, 1, 1, 1, 1, 1, 1, 1, 1, 1, 1, 1, 1, 1, 1, 1, 1, 1, 1, 1, 1, 1, 1, 1, 1, 1, 1, 1, 1, 1, 1, 1, 1, 0, 0, 0, 0, 0, 0, 0, 0, 0, 0, 0, 0, 0, 0, 0, 0, 0, 0, 0, 0, 0, 0, 0, 0, 0, 0, 0, 0, 0, 0, 0, 0, 0, 0, 0, 0, 0, 0, 0, 0, 0, 0, 0, 0, 0, 0, 0, 0, 0, 0, 0, 0, 0, 0, 0, 0, 0, 0, 0, 0, 0, 0, 0, 0, 1, 0, 0, 0, 0, 0, 0, 0, 0, 0, 0, 0, 0, 0, 0, 0, 0, 0, 0, 0, 0, 0, 0, 0, 0, 0, 0, 0, 0, 0, 0, 0, 1, 1, 1, 1, 1, 1, 1, 1, 1, 1, 1, 1, 1, 1, 1, 1, 1, 1, 1, 1, 1, 1, 1, 1, 1, 1, 1, 1, 1, 1, 1, 1, 1, 1, 1, 1, 1, 1, 1, 1, 1, 1, 1, 1, 1, 1, 1, 1, 1, 1, 1, 1, 1, 1, 1, 1, 1, 1, 1, 1, 1, 1, 1, 1, 1, 1, 1, 1, 1, 1, 1, 1, 1, 1, 1, 1, 1, 1, 1, 1, 1, 1, 1, 1, 1, 1, 1, 1, 1, 1, 1, 1, 1, 1, 1, 1, 0, 0, 0, 0, 0, 0, 0, 0, 0, 0, 0, 0, 0, 0, 0, 0, 0, 0, 0, 0, 0, 0, 0, 0, 0, 0, 0, 0, 0, 0, 0, 0])
_uv = me_cube_006.uv_layers.new(name='UVMap')
_uv.uv.foreach_set('vector', [0.0, 0.0, 0.0, 0.0, 0.0, 0.0, 0.0, 0.0, 0.0, 0.0, 0.0, 0.0, 0.0, 0.0, 0.0, 0.0, 0.0, 0.0, 0.0, 0.0, 0.0, 0.0, 0.0, 0.0, 0.0, 0.0, 0.0, 0.0, 0.0, 0.0, 0.0, 0.0, 0.0, 0.0, 0.0, 0.0, 0.0, 0.0, 0.0, 0.0, 0.0, 0.0, 0.0, 0.0, 0.0, 0.0, 0.0, 0.0, 0.0, 0.0, 0.0, 0.0, 0.0, 0.0, 0.0, 0.0, 0.0, 0.0, 0.0, 0.0, 0.0, 0.0, 0.0, 0.0, 0.0, 0.0, 0.0, 0.0, 0.0, 0.0, 0.0, 0.0, 0.0, 0.0, 0.0, 0.0, 0.0, 0.0, 0.0, 0.0, 0.0, 0.0, 0.0, 0.0, 0.0, 0.0, 0.0, 0.0, 0.0, 0.0, 0.0, 0.0, 0.0, 0.0, 0.0, 0.0, 0.0, 0.0, 0.0, 0.0, 0.0, 0.0, 0.0, 0.0, 0.0, 0.0, 0.0, 0.0, 0.0, 0.0, 0.0, 0.0, 0.0, 0.0, 0.0, 0.0, 0.0, 0.0, 0.0, 0.0, 0.0, 0.0, 0.0, 0.0, 0.0, 0.0, 0.0, 0.0, 0.0, 0.0, 0.0, 0.0, 0.0, 0.0, 0.0, 0.0, 0.0, 0.0, 0.0, 0.0, 0.0, 0.0, 0.0, 0.0, 0.0, 0.0, 0.0, 0.0, 0.0, 0.0, 0.0, 0.0, 0.0, 0.0, 0.0, 0.0, 0.0, 0.0, 0.0, 0.0, 0.0, 0.0, 0.0, 0.0, 0.0, 0.0, 0.0, 0.0, 0.0, 0.0, 0.0, 0.0, 0.0, 0.0, 0.0, 0.0, 0.0, 0.0, 0.0, 0.0, 0.0, 0.0, 0.0, 0.0, 0.0, 0.0, 0.0, 0.0, 0.0, 0.0, 0.0, 0.0, 0.0, 0.0, 0.0, 0.0, 0.0, 0.0, 0.0, 0.0, 0.0, 0.0, 0.0, 0.0, 0.0, 0.0, 0.0, 0.0, 0.0, 0.0, 0.0, 0.0, 0.0, 0.0, 0.0, 0.0, 0.0, 0.0, 0.0, 0.0, 0.0, 0.0, 0.0, 0.0, 0.0, 0.0, 0.0, 0.0, 0.0, 0.0, 0.0, 0.0, 0.0, 0.0, 0.0, 0.0, 0.0, 0.0, 0.0, 0.0, 0.0, 0.0, 0.0, 0.0, 0.0, 0.0, 0.0, 0.0, 0.0, 0.0, 0.0, 0.0, 0.0, 0.0, 0.0, 0.0, 0.0, 0.0, 0.0, 0.0, 0.0, 0.0, 0.0, 0.0, 0.0, 0.0, 0.0, 0.0, 0.0, 0.0, 0.0, 0.0, 0.0, 0.0, 0.0, 0.0, 0.0, 0.0, 0.0, 0.0, 0.0, 0.0, 0.0, 0.0, 0.0, 0.0, 0.0, 0.0, 0.0, 0.0, 0.0, 0.0, 0.0, 0.0, 0.0, 0.0, 0.0, 0.0, 0.0, 0.0, 0.0, 0.0, 0.0, 0.0, 0.0, 0.0, 0.0, 0.0, 0.0, 0.0, 0.0, 0.0, 0.0, 0.0, 0.0, 0.0, 0.0, 0.0, 0.0, 0.0, 0.0, 0.0, 0.0, 0.0, 0.0, 0.0, 0.0, 0.0, 0.0, 0.0, 0.0, 0.0, 0.0, 0.0, 0.0, 0.0, 0.0, 0.0, 0.0, 0.0, 0.0, 0.0, 0.0, 0.0, 0.0, 0.0, 0.0, 0.0, 0.0, 0.0, 0.0, 0.0, 0.0, 0.0, 0.0, 0.0, 0.0, 0.0, 0.0, 0.0, 0.0, 0.0, 0.0, 0.0, 0.0, 0.0, 0.0, 0.0, 0.0, 0.0, 0.0, 0.0, 0.0, 0.0, 0.0, 0.0, 0.0, 0.0, 0.0, 0.0, 0.0, 0.0, 0.0, 0.0, 0.0, 0.0, 0.0, 0.0, 0.0, 0.0, 0.0, 0.0, 0.0, 0.0, 0.0, 0.0, 0.0, 0.0, 0.0, 0.0, 0.0, 0.0, 0.0, 0.0, 0.0, 0.0, 0.0, 0.0, 0.0, 0.0, 0.0, 0.0, 0.0, 0.0, 0.0, 0.0, 0.0, 0.0, 0.0, 0.0, 0.0, 0.0, 0.0, 0.0, 0.0, 0.0, 0.0, 0.0, 0.0, 0.0, 0.0, 0.0, 0.0, 0.0, 0.0, 0.0, 0.0, 0.0, 0.0, 0.0, 0.0, 0.0, 0.0, 0.0, 0.0, 0.0, 0.0, 0.0, 0.0, 0.0, 0.0, 0.0, 0.0, 0.0, 0.0, 0.0, 0.0, 0.0, 0.0, 0.0, 0.0, 0.0, 0.0, 0.0, 0.0, 0.0, 0.0, 0.0, 0.0, 0.0, 0.0, 0.0, 0.0, 0.0, 0.0, 0.0, 0.0, 0.0, 0.0, 0.0, 0.0, 0.0, 0.0, 0.0, 0.0, 0.0, 0.0, 0.0, 0.0, 0.0, 0.0, 0.0, 0.0, 0.0, 0.0, 0.0, 0.0, 0.0, 0.0, 0.0, 0.0, 0.0, 0.0, 0.0, 0.0, 0.0, 0.0, 0.0, 0.0, 0.0, 0.0, 0.0, 0.0, 0.0, 0.0, 0.0, 0.0, 0.0, 0.0, 0.0, 0.0, 0.0, 0.0, 0.0, 0.0, 0.0, 0.0, 0.0, 0.0, 0.0, 0.0, 0.0, 0.0, 0.0, 0.0, 0.0, 0.0, 0.0, 0.0, 0.0, 0.0, 0.0, 0.0, 0.0, 0.0, 0.0, 0.0, 0.0, 0.0, 0.0, 0.0, 0.0, 0.0, 0.0, 0.0, 0.0, 0.0, 0.0, 0.0, 0.0, 0.0, 0.0, 0.0, 0.0, 0.0, 0.0, 0.0, 0.0, 0.0, 0.0, 0.0, 0.0, 0.0, 0.0, 0.0, 0.0, 0.0, 0.0, 0.0, 0.0, 0.0, 0.0, 0.0, 0.0, 0.0, 0.0, 0.0, 0.0, 0.0, 0.0, 0.0, 0.0, 0.0, 0.0, 0.0, 0.0, 0.0, 0.0, 0.0, 0.0, 0.0, 0.0, 0.0, 0.0, 0.0, 0.0, 0.0, 0.0, 0.0, 0.0, 0.0, 0.0, 0.0, 0.0, 0.0, 0.0, 0.0, 0.0, 0.0, 0.0, 0.0, 0.0, 0.0, 0.0, 0.0, 0.0, 0.0, 0.0, 0.0, 0.0, 0.0, 0.0, 0.0, 0.0, 0.0, 0.0, 0.0, 0.0, 0.0, 0.0, 0.0, 0.0, 0.0, 0.0, 0.0, 0.0, 0.0, 0.0, 0.0, 0.0, 0.0, 0.0, 0.0, 0.0, 0.0, 0.0, 0.0, 0.0, 0.0, 0.0, 0.0, 0.0, 0.0, 0.0, 0.0, 0.0, 0.0, 0.0, 0.0, 0.0, 0.0, 0.0, 0.0, 0.0, 0.0, 0.0, 0.0, 0.0, 0.0, 0.0, 0.0, 0.0, 0.0, 0.0, 0.0, 0.0, 0.0, 0.0, 0.0, 0.0, 0.0, 0.0, 0.0, 0.0, 0.0, 0.0, 0.0, 0.0, 0.0, 0.0, 0.0, 0.0, 0.0, 0.0, 0.0, 0.0, 0.0, 0.0, 0.0, 0.0, 0.0, 0.0, 0.0, 0.0, 0.0, 0.0, 0.0, 0.0, 0.0, 0.0, 0.0, 0.0, 0.0, 0.0, 0.0, 0.0, 0.0, 0.0, 0.0, 0.0, 0.0, 0.0, 0.0, 0.0, 0.0, 0.0, 0.0, 0.0, 0.0, 0.0, 0.0, 0.0, 0.0, 0.0, 0.0, 0.0, 0.0, 0.0, 0.0, 0.0, 0.0, 0.0, 0.0, 0.0, 0.0, 0.0, 0.0, 0.0, 0.0, 0.0, 0.0, 0.0, 0.0, 0.0, 0.0, 0.0, 0.0, 0.0, 0.0, 0.0, 0.0, 0.0, 0.0, 0.0, 0.0, 0.0, 0.0, 0.0, 0.0, 0.0, 0.0, 0.0, 0.0, 0.0, 0.0, 0.0, 0.0, 0.0, 0.0, 0.0, 0.0, 0.0, 0.0, 0.0, 0.0, 0.0, 0.0, 0.0, 0.0, 0.0, 0.0, 0.0, 0.0, 0.0, 0.0, 0.0, 0.0, 0.0, 0.0, 0.0, 0.0, 0.0, 0.0, 0.0, 0.0, 0.0, 0.0, 0.0, 0.0, 0.0, 0.0, 0.0, 0.0, 0.0, 0.0, 0.0, 0.0, 0.0, 0.0, 0.0, 0.0, 0.0, 0.0, 0.0, 0.0, 0.0, 0.0, 0.0, 0.0, 0.0, 0.0, 0.0, 0.0, 0.0, 0.0, 0.0, 0.0, 0.0, 0.0, 0.0, 0.0, 0.0, 0.0, 0.0, 0.0, 0.0, 0.0, 0.0, 0.0, 0.0, 0.0, 0.0, 0.0, 0.0, 0.0, 0.0, 0.0, 0.0, 0.0, 0.0, 0.0, 0.0, 0.0, 0.0, 0.0, 0.0, 0.0, 0.0, 0.0, 0.0, 0.0, 0.0, 0.0, 0.0, 0.0, 0.0, 0.0, 0.0, 0.0, 0.0, 0.0, 0.0, 0.0, 0.0, 0.0, 0.0, 0.0, 0.0, 0.0, 0.0, 0.0, 0.0, 0.0, 0.0, 0.0, 0.0, 0.0, 0.0, 0.0, 0.0, 0.0, 0.0, 0.0, 0.0, 0.0, 0.0, 0.0, 0.0, 0.0, 0.0, 0.0, 0.0, 0.0, 0.0, 0.0, 0.0, 0.0, 0.0, 0.0, 0.0, 0.0, 0.0, 0.0, 0.0, 0.0, 0.0, 0.0, 0.0, 0.0, 0.0, 0.0, 0.0, 0.0, 0.0, 0.0, 0.0, 0.0, 0.0, 0.0, 0.0, 0.0, 0.0, 0.0, 0.0, 0.0, 0.0, 0.0, 0.0, 0.0, 0.0, 0.0, 0.0, 0.0, 0.0, 0.0, 0.0, 0.0, 0.0, 0.0, 0.0, 0.0, 0.0, 0.0, 0.0, 0.0, 0.0, 0.0, 0.0, 0.0, 0.0, 0.0, 0.0, 0.0, 0.0, 0.0, 0.0, 0.0, 0.0, 0.0, 0.0, 0.0, 0.0, 0.0, 0.0, 0.0, 0.0, 0.0, 0.0, 0.0, 0.0, 0.0, 0.0, 0.0, 0.0, 0.0, 0.0, 0.0, 0.0, 0.0, 0.0, 0.0, 0.0, 0.0, 0.0, 0.0, 0.0, 0.0, 0.0, 0.0, 0.0, 0.0, 0.0, 0.0, 0.0, 0.0, 0.0, 0.0, 0.0, 0.0, 0.0, 0.0, 0.0, 0.0, 0.0, 0.0, 0.0, 0.0, 0.0, 0.0, 0.0, 0.0, 0.0, 0.0, 0.0, 0.0, 0.0, 0.0, 0.0, 0.0, 0.0, 0.0, 0.0, 0.0, 0.0, 0.0, 0.0, 0.0, 0.0, 0.0, 0.0, 0.0, 0.0, 0.0, 0.0, 0.0, 0.0, 0.0, 0.0, 0.0, 0.0, 0.0, 0.0, 0.0, 0.0, 0.0, 0.0, 0.0, 0.0, 0.0, 0.0, 0.0, 0.0, 0.0, 0.0, 0.0, 0.0, 0.0, 0.0, 0.0, 0.0, 0.0, 0.0, 0.0, 0.0, 0.0, 0.0, 0.0, 0.0, 0.0, 0.0, 0.0, 0.0, 0.0, 0.0, 0.0, 0.0, 0.0, 0.0, 0.0, 0.0, 0.0, 0.0, 0.0, 0.0, 0.0, 0.0, 0.0, 0.0, 0.0, 0.0, 0.0, 0.0, 0.0, 0.0, 0.0, 0.0, 0.0, 0.0, 0.0, 0.0, 0.0, 0.0, 0.0, 0.0, 0.0, 0.0, 0.0, 0.0, 0.0, 0.0, 0.0, 0.0, 0.0, 0.0, 0.0, 0.0, 0.0, 0.0, 0.0, 0.0, 0.0, 0.0, 0.0, 0.0, 0.0, 0.0, 0.0, 0.0, 0.0, 0.0, 0.0, 0.0, 0.0, 0.0, 0.0, 0.0, 0.0, 0.0, 0.0, 0.0, 0.0, 0.0, 0.0, 0.0, 0.0, 0.0, 0.0, 0.0, 0.0, 0.0, 0.0, 0.0, 0.0, 0.0, 0.0, 0.0, 0.0, 0.0, 0.0, 0.0, 0.0, 0.0, 0.0, 0.0, 0.0, 0.0, 0.0, 0.0, 0.0, 0.0, 0.0, 0.0, 0.0, 0.0, 0.0, 0.0, 0.0, 0.0, 0.0, 0.0, 0.0, 0.0, 0.0, 0.0, 0.0, 0.0, 0.0, 0.0, 0.0, 0.0, 0.0, 0.0, 0.0, 0.0, 0.0, 0.0, 0.0, 0.0, 0.0, 0.0, 0.0, 0.0, 0.0, 0.0, 0.0, 0.0, 0.0, 0.0, 0.0, 0.0, 0.0, 0.0, 0.0, 0.0, 0.0, 0.0, 0.0, 0.0, 0.0, 0.0, 0.0, 0.0, 0.0, 0.0, 0.0, 0.0, 0.0, 0.0, 0.0, 0.0, 0.0, 0.0, 0.0, 0.0, 0.0, 0.0, 0.0, 0.0, 0.0, 0.0, 0.0, 0.0, 0.0, 0.0, 0.0, 0.0, 0.0, 0.0, 0.0, 0.0, 0.0, 0.0, 0.0, 0.0, 0.0, 0.0, 0.0, 0.0, 0.0, 0.0, 0.0, 0.0, 0.0, 0.0, 0.0, 0.0, 0.0, 0.0, 0.0, 0.0, 0.0, 0.0, 0.0, 0.0, 0.0, 0.0, 0.0, 0.0, 0.0, 0.0, 0.0, 0.0, 0.0, 0.0, 0.0, 0.0, 0.0, 0.0, 0.0, 0.0, 0.0, 0.0, 0.0, 0.0, 0.0, 0.0, 0.0, 0.0, 0.0, 0.0, 0.0, 0.0, 0.0, 0.0, 0.0, 0.0, 0.0, 0.0, 0.0, 0.0, 0.0, 0.0, 0.0, 0.0, 0.0, 0.0, 0.0, 0.0, 0.0, 0.0, 0.0, 0.0, 0.0, 0.0, 0.0, 0.0, 0.0, 0.0, 0.0, 0.0, 0.0, 0.0, 0.0, 0.0, 0.0, 0.0, 0.0, 0.0, 0.0, 0.0, 0.0, 0.0, 0.0, 0.0, 0.0, 0.0, 0.0, 0.0, 0.0, 0.0, 0.0, 0.0, 0.0, 0.0, 0.0, 0.0, 0.0, 0.0, 0.0, 0.0, 0.0, 0.0, 0.0, 0.0, 0.0, 0.0, 0.0, 0.0, 0.0, 0.0, 0.0, 0.0, 0.0, 0.0, 0.0, 0.0, 0.0, 0.0, 0.0, 0.0, 0.0, 0.0, 0.0, 0.0, 0.0, 0.0, 0.0, 0.0, 0.0, 0.0, 0.0, 0.0, 0.0, 0.0, 0.0, 0.0, 0.0, 0.0, 0.0, 0.0, 0.0, 0.0, 0.0, 0.0, 0.0, 0.0, 0.0, 0.0, 0.0, 0.0, 0.0, 0.0, 0.0, 0.0, 0.0, 0.0, 0.0, 0.0, 0.0, 0.0, 0.0, 0.0, 0.0, 0.0, 0.0, 0.0, 0.0, 0.0, 0.0, 0.0, 0.0, 0.0, 0.0, 0.0, 0.0, 0.0, 0.0, 0.0, 0.0, 0.0, 0.0, 0.0, 0.0, 0.0, 0.0, 0.0, 0.0, 0.0, 0.0, 0.0, 0.0, 0.0, 0.0, 0.0, 0.0, 0.0, 0.0, 0.0, 0.0, 0.0, 0.0, 0.0, 0.0, 0.0, 0.0, 0.0, 0.0, 0.0, 0.0, 0.0, 0.0, 0.0, 0.0, 0.0, 0.0, 0.0, 0.0, 0.0, 0.0, 0.0, 0.0, 0.0, 0.0, 0.0, 0.0, 0.0, 0.0, 0.0, 0.0, 0.0, 0.0, 0.0, 0.0, 0.0, 0.0, 0.0, 0.0, 0.0, 0.0, 0.0, 0.0, 0.0, 0.0, 0.0, 0.0, 0.0, 0.0, 0.0, 0.0, 0.0, 0.0, 0.0, 0.0, 0.0, 0.0, 0.0, 0.0, 0.0, 0.0, 0.0, 0.0, 0.0, 0.0, 0.0, 0.0, 0.0, 0.0, 0.0, 0.0, 0.0, 0.0, 0.0, 0.0, 0.0, 0.0, 0.0, 0.0, 0.0, 0.0, 0.0, 0.0, 0.0, 0.0, 0.0, 0.0, 0.0, 0.0, 0.0, 0.0, 0.0, 0.0, 0.0, 0.0, 0.0, 0.0, 0.0, 0.0, 0.0, 0.0, 0.0, 0.0, 0.0, 0.0, 0.0, 0.0, 0.0, 0.0, 0.0, 0.0, 0.0, 0.0, 0.0, 0.0, 0.0, 0.0, 0.0, 0.0, 0.0, 0.0, 0.0, 0.0, 0.0, 0.0, 0.0, 0.0, 0.0, 0.0, 0.0, 0.0, 0.0, 0.0, 0.0, 0.0, 0.0, 0.0, 0.0, 0.0, 0.0, 0.0, 0.0, 0.0, 0.0, 0.0, 0.0, 0.0, 0.0, 0.0, 0.0, 0.0, 0.0, 0.0, 0.0, 0.0, 0.0, 0.0, 0.0, 0.0, 0.0, 0.0, 0.0, 0.0, 0.0, 0.0, 0.0, 0.0, 0.0, 0.0, 0.0, 0.0, 0.0, 0.0, 0.0, 0.0, 0.0, 0.0, 0.0, 0.0, 0.0, 0.0, 0.0, 0.0, 0.0, 0.0, 0.0, 0.0, 0.0, 0.0, 0.0, 0.0, 0.0, 0.0, 0.0, 0.0, 0.0, 0.0, 0.0, 0.0, 0.0, 0.0, 0.0, 0.0, 0.0, 0.0, 0.0, 0.0, 0.0, 0.0, 0.0, 0.0, 0.0, 0.0, 0.0, 0.0, 0.0, 0.0, 0.0, 0.0, 0.0, 0.0, 0.0, 0.0, 0.0, 0.0, 0.0, 0.0, 0.0, 0.0, 0.0, 0.0, 0.0, 0.0, 0.0, 0.0, 0.0, 0.0, 0.0, 0.0, 0.0, 0.0, 0.0, 0.0, 0.0, 0.0, 0.0, 0.0, 0.0, 0.0, 0.0, 0.0, 0.0, 0.0, 0.0, 0.0, 0.0, 0.0, 0.0, 0.0, 0.0, 0.0, 0.0, 0.0, 0.0, 0.0, 0.0, 0.0, 0.0, 0.0, 0.0, 0.0, 0.0, 0.0, 0.0, 0.0, 0.0, 0.0, 0.0, 0.0, 0.0, 0.0, 0.0, 0.0, 0.0, 0.0, 0.0, 0.0, 0.0, 0.0, 0.0, 0.0, 0.0, 0.0, 0.0, 0.0, 0.0, 0.0, 0.0, 0.0, 0.0, 0.0, 0.0, 0.0, 0.0, 0.0, 0.0, 0.0, 0.0, 0.0, 0.0, 0.0, 0.0, 0.0, 0.0, 0.0, 0.0, 0.0, 0.0, 0.0, 0.0, 0.0, 0.0, 0.0, 0.0, 0.0, 0.0, 0.0, 0.0, 0.0, 0.0, 0.0, 0.0, 0.0, 0.0, 0.0, 0.0, 0.0, 0.0, 0.0, 0.0, 0.0, 0.0, 0.0, 0.0, 0.0, 0.0, 0.0, 0.0, 0.0, 0.0, 0.0, 0.0, 0.0, 0.0, 0.0, 0.0, 0.0, 0.0, 0.0, 0.0, 0.0, 0.0, 0.0, 0.0, 0.0, 0.0, 0.0, 0.0, 0.0, 0.0, 0.0, 0.0, 0.0, 0.0, 0.0, 0.0, 0.0, 0.0, 0.0, 0.0, 0.0, 0.0, 0.0, 0.0, 0.0, 0.0, 0.0, 0.0, 0.0, 0.0, 0.0, 0.0, 0.0, 0.0, 0.0, 0.0, 0.0, 0.0, 0.0, 0.0, 0.0, 0.0, 0.0, 0.0, 0.0, 0.0, 0.0, 0.0, 0.0, 0.0, 0.0, 0.0, 0.0, 0.0, 0.0, 0.0, 0.0, 0.0, 0.0, 0.0, 0.0, 0.0, 0.0, 0.0, 0.0, 0.0, 0.0, 0.0, 0.0, 0.0, 0.0, 0.0, 0.0, 0.0, 0.0, 0.0, 0.0, 0.0, 0.0, 0.0, 0.0, 0.0, 0.0, 0.0, 0.0, 0.0, 0.0, 0.0, 0.0, 0.0, 0.0, 0.0, 0.0, 0.0, 0.0, 0.0, 0.0, 0.0, 0.0, 0.0, 0.0, 0.0, 0.0, 0.0, 0.0, 0.0, 0.0, 0.0, 0.0, 0.0, 0.0, 0.0, 0.0, 0.0, 0.0, 0.0, 0.0, 0.0, 0.0, 0.0, 0.0, 0.0, 0.0, 0.0, 0.0, 0.0, 0.0, 0.0, 0.0, 0.0, 0.0, 0.0, 0.0, 0.0, 0.0, 0.0, 0.0, 0.0, 0.0, 0.0, 0.0, 0.0, 0.0, 0.0, 0.0, 0.0, 0.0, 0.0, 0.0, 0.0, 0.0, 0.0, 0.0, 0.0, 0.0, 0.0, 0.0, 0.0, 0.0, 0.0, 0.0, 0.0, 0.0, 0.0, 0.0, 0.0, 0.0, 0.0, 0.0, 0.0, 0.0, 0.0, 0.0, 0.0, 0.0, 0.0, 0.0, 0.0, 0.0, 0.0, 0.0, 0.0, 0.0, 0.0, 0.0, 0.0, 0.0, 0.0, 0.0, 0.0, 0.0, 0.0, 0.0, 0.0, 0.0, 0.0, 0.0, 0.0, 0.0, 0.0, 0.0, 0.0, 0.0, 0.0, 0.0, 0.0, 0.0, 0.0, 0.0, 0.0, 0.0, 0.0, 0.0, 0.0, 0.0, 0.0, 0.0, 0.0, 0.0, 0.0, 0.0, 0.0, 0.0, 0.0, 0.0, 0.0, 0.0, 0.0, 0.0, 0.0, 0.0, 0.0, 0.0, 0.0, 0.0, 0.0, 0.0, 0.0, 0.0, 0.0, 0.0, 0.0, 0.0, 0.0, 0.0, 0.0, 0.0, 0.0, 0.0, 0.0, 0.0, 0.0, 0.0, 0.0, 0.0, 0.0, 0.0, 0.0, 0.0, 0.0, 0.0, 0.0, 0.0, 0.0, 0.0, 0.0, 0.0, 0.0, 0.0, 0.0, 0.0, 0.0, 0.0, 0.0, 0.0, 0.0, 0.0, 0.0, 0.0, 0.0, 0.0, 0.0, 0.0, 0.0, 0.0, 0.0, 0.0, 0.0, 0.0, 0.0, 0.0, 0.0, 0.0, 0.0, 0.0, 0.0, 0.0, 0.0, 0.0, 0.0, 0.0, 0.0, 0.0, 0.0, 0.0, 0.0, 0.0, 0.0, 0.0, 0.0, 0.0, 0.0, 0.0, 0.0, 0.0, 0.0, 0.0, 0.0, 0.0, 0.0, 0.0, 0.0, 0.0, 0.0, 0.0, 0.0, 0.0, 0.0, 0.0, 0.0, 0.0, 0.0, 0.0, 0.0, 0.0, 0.0, 0.0, 0.0, 0.0, 0.0, 0.0, 0.0, 0.0, 0.0, 0.0, 0.0, 0.0, 0.0, 0.0, 0.0, 0.0, 0.0, 0.0, 0.0, 0.0, 0.0, 0.0, 0.0, 0.0, 0.0, 0.0, 0.0, 0.0, 0.0, 0.0, 0.0, 0.0, 0.0, 0.0, 0.0, 0.0, 0.0, 0.0, 0.0, 0.0, 0.0, 0.0, 0.0, 0.0, 0.0, 0.0, 0.0, 0.0, 0.0, 0.0, 0.0, 0.0, 0.0, 0.0, 0.0, 0.0, 0.0, 0.0, 0.0, 0.0, 0.0, 0.0, 0.0, 0.0, 0.0, 0.0, 0.0, 0.0, 0.0, 0.0, 0.0, 0.0, 0.0, 0.0, 0.0, 0.0, 0.0, 0.0, 0.0, 0.0, 0.0, 0.0, 0.0, 0.0, 0.0, 0.0, 0.0, 0.0, 0.0, 0.0, 0.0, 0.0, 0.0, 0.0, 0.0, 0.0, 0.0, 0.0, 0.0, 0.0, 0.0, 0.0, 0.0, 0.0, 0.0, 0.0, 0.0, 0.0, 0.0, 0.0, 0.0, 0.0, 0.0, 0.0, 0.0, 0.0, 0.0, 0.0, 0.0, 0.0, 0.0, 0.0, 0.0, 0.0, 0.0, 0.0, 0.0, 0.0, 0.0, 0.0, 0.0, 0.0, 0.0, 0.0, 0.0, 0.0, 0.0, 0.0, 0.0, 0.0, 0.0, 0.0, 0.0, 0.0, 0.0, 0.0, 0.0, 0.0, 0.0, 0.0, 0.0, 0.0, 0.0, 0.0, 0.0, 0.0, 0.0, 0.0, 0.0, 0.0, 0.0, 0.0, 0.0, 0.0, 0.0, 0.0, 0.0, 0.0, 0.0, 0.0, 0.0, 0.0, 0.0, 0.0, 0.0, 0.0, 0.0, 0.0, 0.0, 0.0, 0.0, 0.0, 0.0, 0.0, 0.0, 0.0, 0.0, 0.0, 0.0, 0.0, 0.0, 0.0, 0.0, 0.0, 0.0, 0.0, 0.0, 0.0, 0.0, 0.0, 0.0, 0.0, 0.0, 0.0, 0.0, 0.0, 0.0, 0.0, 0.0, 0.0, 0.0, 0.0, 0.0, 0.0, 0.0, 0.0, 0.0, 0.0, 0.0, 0.0, 0.0, 0.0, 0.0, 0.0, 0.0, 0.0, 0.0, 0.0, 0.0, 0.0, 0.0, 0.0, 0.0, 0.0, 0.0, 0.0, 0.0, 0.0, 0.0, 0.0, 0.0, 0.0, 0.0, 0.0, 0.0, 0.0, 0.0, 0.0, 0.0, 0.0, 0.0, 0.0, 0.0, 0.0, 0.0, 0.0, 0.0, 0.0, 0.0, 0.0, 0.0, 0.0, 0.0, 0.0, 0.0, 0.0, 0.0, 0.0, 0.0, 0.0, 0.0, 0.0, 0.0, 0.0, 0.0, 0.0, 0.0, 0.0, 0.0, 0.0, 0.0, 0.0, 0.0, 0.0, 0.0, 0.0, 0.0, 0.0, 0.0, 0.0, 0.0, 0.0, 0.0, 0.0, 0.0, 0.0, 0.0, 0.0, 0.0, 0.0, 0.0, 0.0, 0.0, 0.0, 0.0, 0.0, 0.0, 0.0, 0.0, 0.0, 0.0, 0.0, 0.0, 0.0, 0.0, 0.0, 0.0, 0.0, 0.0, 0.0, 0.0, 0.0, 0.0, 0.0, 0.0, 0.0, 0.0, 0.0, 0.0, 0.0, 0.0, 0.0, 0.0, 0.0, 0.0, 0.0, 0.0, 0.0, 0.0, 0.0, 0.0, 0.0, 0.0, 0.0, 0.0, 0.0, 0.0, 0.0, 0.0, 0.0, 0.0, 0.0, 0.0, 0.0, 0.0, 0.0, 0.0, 0.0, 0.0, 0.0, 0.0, 0.0, 0.0, 0.0, 0.0, 0.0, 0.0, 0.0, 0.0, 0.0, 0.0, 0.0, 0.0, 0.0, 0.0, 0.0, 0.0, 0.0, 0.0, 0.0, 0.0, 0.0, 0.0, 0.0, 0.0, 0.0, 0.0, 0.0, 0.0, 0.0, 0.0, 0.0, 0.0, 0.0, 0.0, 0.0, 0.0, 0.0, 0.0, 0.0, 0.0, 0.0, 0.0, 0.0, 0.0, 0.0, 0.0, 0.0, 0.0, 0.0, 0.0, 0.0, 0.0, 0.0, 0.0, 0.0, 0.0, 0.0, 0.0, 0.0, 0.0, 0.0, 0.0, 0.0, 0.0, 0.0, 0.0, 0.0, 0.0, 0.0, 0.0, 0.0, 0.0, 0.0, 0.0, 0.0, 0.0, 0.0, 0.0, 0.0, 0.0, 0.0, 0.0, 0.0, 0.0, 0.0, 0.0, 0.0, 0.0, 0.0, 0.0, 0.0, 0.0, 0.0, 0.0, 0.0, 0.0, 0.0, 0.0, 0.0, 0.0, 0.0, 0.0, 0.0, 0.0, 0.0, 0.0, 0.0, 0.0, 0.0, 0.0, 0.0, 0.0, 0.0, 0.0, 0.0, 0.0, 0.0, 0.0, 0.0, 0.0, 0.0, 0.0, 0.0, 0.0, 0.0, 0.0, 0.0, 0.0, 0.0, 0.0, 0.0, 0.0, 0.0, 0.0, 0.0, 0.0, 0.0, 0.0, 0.0, 0.0, 0.0, 0.0, 0.0, 0.0, 0.0, 0.0, 0.0, 0.0, 0.0, 0.0, 0.0, 0.0, 0.0, 0.0, 0.0, 0.0, 0.0, 0.0, 0.0, 0.0, 0.0, 0.0, 0.0, 0.0, 0.0, 0.0, 0.0, 0.0, 0.0, 0.0, 0.0, 0.0, 0.0, 0.0, 0.0, 0.0, 0.0, 0.0, 0.0, 0.0, 0.0, 0.0, 0.0, 0.0, 0.0, 0.0, 0.0, 0.0, 0.0, 0.0, 0.0, 0.0, 0.0, 0.0, 0.0, 0.0, 0.0, 0.0, 0.0, 0.0, 0.0, 0.0, 0.0, 0.0, 0.0, 0.0, 0.0, 0.0, 0.0, 0.0, 0.0, 0.0, 0.0, 0.0, 0.0, 0.0, 0.0, 0.0, 0.0, 0.0, 0.0, 0.0, 0.0, 0.0, 0.0, 0.0, 0.0, 0.0, 0.0, 0.0, 0.0, 0.0, 0.0, 0.0, 0.0, 0.0, 0.0, 0.0, 0.0, 0.0, 0.0, 0.0, 0.0, 0.0, 0.0, 0.0, 0.0, 0.0, 0.0, 0.0, 0.0, 0.0, 0.0, 0.0, 0.0, 0.0, 0.0, 0.0, 0.0, 0.0, 0.0, 0.0, 0.0, 0.0, 0.0, 0.0, 0.0, 0.0, 0.0, 0.0, 0.0, 0.0, 0.0, 0.0, 0.0, 0.0, 0.0, 0.0, 0.0, 0.0, 0.0, 0.0, 0.0, 0.0, 0.0, 0.0, 0.0, 0.0, 0.0, 0.0, 0.0, 0.0, 0.0, 0.0, 0.0, 0.0, 0.0, 0.0, 0.0, 0.0, 0.0, 0.0, 0.0, 0.0, 0.0, 0.0, 0.0, 0.0, 0.0, 0.0, 0.0, 0.0, 0.0, 0.0, 0.0, 0.0, 0.0, 0.0, 0.0, 0.0, 0.0, 0.0, 0.0, 0.0, 0.0, 0.0, 0.0, 0.0, 0.0, 0.0, 0.0, 0.0, 0.0, 0.0, 0.0, 0.0, 0.0, 0.0, 0.0, 0.0, 0.0, 0.0, 0.0, 0.0, 0.0, 0.0, 0.0, 0.0, 0.0, 0.0, 0.0, 0.0, 0.0, 0.0, 0.0, 0.0, 0.0, 0.0, 0.0, 0.0, 0.0, 0.0, 0.0, 0.0, 0.0, 0.0, 0.0, 0.0, 0.0, 0.0, 0.0, 0.0, 0.0, 0.0, 0.0, 0.0, 0.0, 0.0, 0.0, 0.0, 0.0, 0.0, 0.0, 0.0, 0.0, 0.0, 0.0, 0.0, 0.0, 0.0, 0.0, 0.0, 0.0, 0.0, 0.0, 0.0, 0.0, 0.0, 0.0, 0.0, 0.0, 0.0, 0.0, 0.0, 0.0, 0.0, 0.0, 0.0, 0.0, 0.0, 0.0, 0.0, 0.0, 0.0, 0.0, 0.0, 0.0, 0.0, 0.0, 0.0, 0.0, 0.0, 0.0, 0.0, 0.0, 0.0, 0.0, 0.0, 0.0, 0.0, 0.0, 0.0, 0.0, 0.0, 0.0, 0.0, 0.0, 0.0, 0.0, 0.0, 0.0, 0.0, 0.0, 0.0, 0.0, 0.0, 0.0, 0.0, 0.0, 0.0, 0.0, 0.0, 0.0, 0.0, 0.0, 0.0, 0.0, 0.0, 0.0, 0.0, 0.0, 0.0, 0.0, 0.0, 0.0, 0.0, 0.0, 0.0, 0.0, 0.0, 0.0, 0.0, 0.0, 0.0, 0.0, 0.0, 0.0, 0.0, 0.0, 0.0, 0.0, 0.0, 0.0, 0.0, 0.0, 0.0, 0.0, 0.0, 0.0, 0.0, 0.0, 0.0, 0.0, 0.0, 0.0, 0.0, 0.0, 0.0, 0.0, 0.0, 0.0, 0.0, 0.0, 0.0, 0.0, 0.0, 0.0, 0.0, 0.0, 0.0, 0.0, 0.0, 0.0, 0.0, 0.0, 0.0, 0.0, 0.0, 0.0, 0.0, 0.0, 0.0, 0.0, 0.0, 0.0, 0.0, 0.0, 0.0, 0.0, 0.0, 0.0, 0.0, 0.0, 0.0, 0.0, 0.0, 0.0, 0.0, 0.0, 0.0, 0.0, 0.0, 0.0, 0.0, 0.0, 0.0, 0.0, 0.0, 0.0, 0.0, 0.0, 0.0, 0.0, 0.0, 0.0, 0.0, 0.0, 0.0, 0.0, 0.0, 0.0, 0.0, 0.0, 0.0, 0.0, 0.0, 0.0, 0.0, 0.0, 0.0, 0.0, 0.0, 0.0, 0.0, 0.0, 0.0, 0.0, 0.0, 0.0, 0.0, 0.0, 0.0, 0.0, 0.0, 0.0, 0.0, 0.0, 0.0, 0.0, 0.0, 0.0, 0.0, 0.0, 0.0, 0.0, 0.0, 0.0, 0.0, 0.0, 0.0, 0.0, 0.0, 0.0, 0.0, 0.0, 0.0, 0.0, 0.0, 0.0, 0.0, 0.0, 0.0, 0.0, 0.0, 0.0, 0.0, 0.0, 0.0, 0.0, 0.0, 0.0, 0.0, 0.0, 0.0, 0.0, 0.0, 0.0, 0.0, 0.0, 0.0, 0.0, 0.0, 0.0, 0.0, 0.0, 0.0, 0.0, 0.0, 0.0, 0.0, 0.0, 0.0, 0.0, 0.0, 0.0, 0.0, 0.0, 0.0, 0.0, 0.0, 0.0, 0.0, 0.0, 0.0, 0.0, 0.0, 0.0, 0.0, 0.0, 0.0, 0.0, 0.0, 0.0, 0.0, 0.0, 0.0, 0.0, 0.0, 0.0, 0.0, 0.0, 0.0, 0.0, 0.0, 0.0, 0.0, 0.0, 0.0, 0.0, 0.0, 0.0, 0.0, 0.0, 0.0, 0.0, 0.0, 0.0, 0.0, 0.0, 0.0, 0.0, 0.0, 0.0, 0.0, 0.0, 0.0, 0.0, 0.0, 0.0, 0.0, 0.0, 0.0, 0.0, 0.0, 0.0, 0.0, 0.0, 0.0, 0.0, 0.0, 0.0, 0.0, 0.0, 0.0, 0.0, 0.0, 0.0, 0.0, 0.0, 0.0, 0.0, 0.0, 0.0, 0.0, 0.0, 0.0, 0.0, 0.0, 0.0, 0.0, 0.0, 0.0, 0.0, 0.0, 0.0, 0.0, 0.0, 0.0, 0.0, 0.0, 0.0, 0.0, 0.0, 0.0, 0.0, 0.0, 0.0, 0.0, 0.0, 0.0, 0.0, 0.0, 0.0, 0.0, 0.0, 0.0, 0.0, 0.0, 0.0, 0.0, 0.0, 0.0, 0.0, 0.0, 0.0, 0.0, 0.0, 0.0, 0.0, 0.0, 0.0, 0.0, 0.0, 0.0, 0.0, 0.0, 0.0, 0.0, 0.0, 0.0, 0.0, 0.0, 0.0, 0.0, 0.0, 0.0, 0.0, 0.0, 0.0, 0.0, 0.0, 0.0, 0.0, 0.0, 0.0, 0.0, 0.0, 0.0, 0.0, 0.0, 0.0, 0.0, 0.0, 0.0, 0.0, 0.0, 0.0, 0.0, 0.0, 0.0, 0.0, 0.0, 0.0, 0.0, 0.0, 0.0, 0.0, 0.0, 0.0, 0.0, 0.0, 0.0, 0.0, 0.0, 0.0, 0.0, 0.0, 0.0, 0.0, 0.0, 0.0, 0.0, 0.0, 0.0, 0.0, 0.0, 0.0, 0.0, 0.0, 0.0, 0.0, 0.0, 0.0, 0.0, 0.0, 0.0, 0.0, 0.0, 0.0, 0.0, 0.0, 0.0, 0.0, 0.0, 0.0, 0.0, 0.0, 0.0, 0.0, 0.0, 0.0, 0.0, 0.0, 0.0, 0.0, 0.0, 0.0, 0.0, 0.0, 0.0, 0.0, 0.0, 0.0, 0.0, 0.0, 0.0, 0.0, 0.0, 0.0, 0.0, 0.0, 0.0, 0.0, 0.0, 0.0, 0.0, 0.0, 0.0, 0.0, 0.0, 0.0, 0.0, 0.0, 0.0, 0.0, 0.0, 0.0, 0.0, 0.0, 0.0, 0.0, 0.0, 0.0, 0.0, 0.0, 0.0, 0.0, 0.0, 0.0, 0.0, 0.0, 0.0, 0.0, 0.0, 0.0, 0.0, 0.0, 0.0, 0.0, 0.0, 0.0, 0.0, 0.0, 0.0, 0.0, 0.0, 0.0, 0.0, 0.0, 0.0, 0.0, 0.0, 0.0, 0.0, 0.0, 0.0, 0.0, 0.0, 0.0, 0.0, 0.0, 0.0, 0.0, 0.0, 0.0, 0.0, 0.0, 0.0, 0.0, 0.0, 0.0, 0.0, 0.0, 0.0, 0.0, 0.0, 0.0, 0.0, 0.0, 0.0, 0.0, 0.0, 0.0, 0.0, 0.0, 0.0, 0.0, 0.0, 0.0, 0.0, 0.0, 0.0, 0.0, 0.0, 0.0, 0.0, 0.0, 0.0, 0.0, 0.0, 0.0, 0.0, 0.0, 0.0, 0.0, 0.0, 0.0, 0.0, 0.0, 0.0, 0.0, 0.0, 0.0, 0.0, 0.0, 0.0, 0.0, 0.0, 0.0, 0.0, 0.0, 0.0, 0.0, 0.0, 0.0, 0.0, 0.0, 0.0, 0.0, 0.0, 0.0, 0.0, 0.0, 0.0, 0.0, 0.0, 0.0, 0.0, 0.0, 0.0, 0.0, 0.0, 0.0, 0.0, 0.0, 0.0, 0.0, 0.0, 0.0, 0.0, 0.0, 0.0, 0.0, 0.0, 0.0, 0.0, 0.0, 0.0, 0.0, 0.0, 0.0, 0.0, 0.0, 0.0, 0.0, 0.0, 0.0, 0.0, 0.0, 0.0, 0.0, 0.0, 0.0, 0.0, 0.0, 0.0, 0.0, 0.0, 0.0, 0.0, 0.0, 0.0, 0.0, 0.0, 0.0, 0.0, 0.0, 0.0, 0.0, 0.0, 0.0, 0.0, 0.0, 0.0, 0.0, 0.0, 0.0, 0.0, 0.0, 0.0, 0.0, 0.0, 0.0, 0.0, 0.0, 0.0, 0.0, 0.0, 0.0, 0.0, 0.0, 0.0, 0.0, 0.0, 0.0, 0.0, 0.0, 0.0, 0.0, 0.0, 0.0, 0.0, 0.0, 0.0, 0.0, 0.0, 0.0, 0.0, 0.0, 0.0, 0.0, 0.0, 0.0, 0.0, 0.0, 0.0, 0.0, 0.0, 0.0, 0.0, 0.0, 0.0, 0.0, 0.0, 0.0, 0.0, 0.0, 0.0, 0.0, 0.0, 0.0, 0.0, 0.0, 0.0, 0.0, 0.0, 0.0, 0.0, 0.0, 0.0, 0.0, 0.0, 0.0, 0.0, 0.0, 0.0, 0.0, 0.0, 0.0, 0.0, 0.0, 0.0, 0.0, 0.0, 0.0, 0.0, 0.0, 0.0, 0.0, 0.0, 0.0, 0.0, 0.0, 0.0, 0.0, 0.0, 0.0, 0.0, 0.0, 0.0, 0.0, 0.0, 0.0, 0.0, 0.0, 0.0, 0.0, 0.0, 0.0, 0.0, 0.0, 0.0, 0.0, 0.0, 0.0, 0.0, 0.0, 0.0, 0.0, 0.0, 0.0, 0.0, 0.0, 0.0, 0.0, 0.0, 0.0, 0.0, 0.0, 0.0, 0.0, 0.0, 0.0, 0.0, 0.0, 0.0, 0.0, 0.0, 0.0, 0.0, 0.0, 0.0, 0.0, 0.0, 0.0, 0.0, 0.0, 0.0, 0.0, 0.0, 0.0, 0.0, 0.0, 0.0, 0.0, 0.0, 0.0, 0.0, 0.0, 0.0, 0.0, 0.0, 0.0, 0.0, 0.0, 0.0, 0.0, 0.0, 0.0, 0.0, 0.0, 0.0, 0.0, 0.0, 0.0, 0.0, 0.0, 0.0, 0.0, 0.0, 0.0, 0.0, 0.0, 0.0, 0.0, 0.0, 0.0, 0.0, 0.0, 0.0, 0.0, 0.0, 0.0, 0.0, 0.0, 0.0, 0.0, 0.0, 0.0, 0.0, 0.0, 0.0, 0.0, 0.0, 0.0, 0.0, 0.0, 0.0, 0.0, 0.0, 0.0, 0.0, 0.0, 0.0, 0.0, 0.0, 0.0, 0.0, 0.0, 0.0, 0.0, 0.0, 0.0, 0.0, 0.0, 0.0, 0.0, 0.0, 0.0, 0.0, 0.0, 0.0, 0.0, 0.0, 0.0, 0.0, 0.0, 0.0, 0.0, 0.0, 0.0, 0.0, 0.0, 0.0, 0.0, 0.0, 0.0, 0.0, 0.0, 0.0, 0.0, 0.0, 0.0, 0.0, 0.0, 0.0, 0.0, 0.0, 0.0, 0.0, 0.0, 0.0, 0.0, 0.0, 0.0, 0.0, 0.0, 0.0, 0.0, 0.0, 0.0, 0.0, 0.0, 0.0, 0.0, 0.0, 0.0, 0.0, 0.0, 0.0, 0.0, 0.0, 0.0, 0.0, 0.0, 0.0, 0.0, 0.0, 0.0, 0.0, 0.0, 0.0, 0.0, 0.0, 0.0, 0.0, 0.0, 0.0, 0.0, 0.0, 0.0, 0.0, 0.0, 0.0, 0.0, 0.0, 0.0, 0.0, 0.0, 0.0, 0.0, 0.0, 0.0, 0.0, 0.0, 0.0, 0.0, 0.0, 0.0, 0.0, 0.0, 0.0, 0.0, 0.0, 0.0, 0.0, 0.0, 0.0, 0.0, 0.0, 0.0, 0.0, 0.0, 0.0, 0.0, 0.0, 0.0, 0.0, 0.0, 0.0, 0.0, 0.0, 0.0, 0.0, 0.0, 0.0, 0.0, 0.0, 0.0, 0.0, 0.0, 0.0, 0.0, 0.0, 0.0, 0.0, 0.0, 0.0, 0.0, 0.0, 0.0, 0.0, 0.0, 0.0, 0.0, 0.0, 0.0, 0.0, 0.0, 0.0, 0.0, 0.0, 0.0, 0.0, 0.0, 0.0, 0.0, 0.0, 0.0, 0.0, 0.0, 0.0, 0.0, 0.0, 0.0, 0.0, 0.0, 0.0, 0.0, 0.0, 0.0, 0.0, 0.0, 0.0, 0.0, 0.0, 0.0, 0.0, 0.0, 0.0, 0.0, 0.0, 0.0, 0.0, 0.0, 0.0, 0.0, 0.0, 0.0, 0.0, 0.0, 0.0, 0.0, 0.0, 0.0, 0.0, 0.0, 0.0, 0.0, 0.0, 0.0, 0.0, 0.0, 0.0, 0.0, 0.0, 0.0, 0.0, 0.0, 0.0, 0.0, 0.0, 0.0, 0.0, 0.0, 0.0, 0.0, 0.0, 0.0, 0.0, 0.0, 0.0, 0.0, 0.0, 0.0, 0.0, 0.0, 0.0, 0.0, 0.0, 0.0, 0.0, 0.0, 0.0, 0.0, 0.0, 0.0, 0.0, 0.0, 0.0, 0.0, 0.0, 0.0, 0.0, 0.0, 0.0, 0.0, 0.0, 0.0, 0.0, 0.0, 0.0, 0.0, 0.0, 0.0, 0.0, 0.0, 0.0, 0.0, 0.0, 0.0, 0.0, 0.0, 0.0, 0.0, 0.0, 0.0, 0.0, 0.0, 0.0, 0.0, 0.0, 0.0, 0.0, 0.0, 0.0, 0.0, 0.0, 0.0, 0.0, 0.0, 0.0, 0.0, 0.0, 0.0, 0.0, 0.0, 0.0, 0.0, 0.0, 0.0, 0.0, 0.0, 0.0, 0.0, 0.0, 0.0, 0.0, 0.0, 0.0, 0.0, 0.0, 0.0, 0.0, 0.0, 0.0, 0.0, 0.0, 0.0, 0.0, 0.0, 0.0, 0.0, 0.0, 0.0, 0.0, 0.0, 0.0, 0.0, 0.0, 0.0, 0.0, 0.0, 0.0, 0.0, 0.0, 0.0, 0.0, 0.0, 0.0, 0.0, 0.0, 0.0, 0.0, 0.0, 0.0, 0.0, 0.0, 0.0, 0.0, 0.0, 0.0, 0.0, 0.0, 0.0, 0.0, 0.0, 0.0, 0.0, 0.0, 0.0, 0.0, 0.0, 0.0, 0.0, 0.0, 0.0, 0.0, 0.0, 0.0, 0.0, 0.0, 0.0, 0.0, 0.0, 0.0, 0.0, 0.0, 0.0, 0.0, 0.0, 0.0, 0.0, 0.0, 0.0, 0.0, 0.0, 0.0, 0.0, 0.0, 0.0, 0.0, 0.0, 0.0, 0.0, 0.0, 0.0, 0.0, 0.0, 0.0, 0.0, 0.0, 0.0, 0.0, 0.0, 0.0, 0.0, 0.0, 0.0, 0.0, 0.0, 0.0, 0.0, 0.0, 0.0, 0.0, 0.0, 0.0, 0.0, 0.0, 0.0, 0.0, 0.0, 0.0, 0.0, 0.0, 0.0, 0.0, 0.0, 0.0, 0.0, 0.0, 0.0, 0.0, 0.0, 0.0, 0.0, 0.0, 0.0, 0.0, 0.0, 0.0, 0.0, 0.0, 0.0, 0.0, 0.0, 0.0, 0.0, 0.0, 0.0, 0.0, 0.0, 0.0, 0.0, 0.0, 0.0, 0.0, 0.0, 0.0, 0.0, 0.0, 0.0, 0.0, 0.0, 0.0, 0.0, 0.0, 0.0, 0.0, 0.0, 0.0, 0.0, 0.0, 0.0, 0.0, 0.0, 0.0, 0.0, 0.0, 0.0, 0.0, 0.0, 0.0, 0.0, 0.0, 0.0, 0.0, 0.0, 0.0, 0.0, 0.0, 0.0, 0.0, 0.0, 0.0, 0.0, 0.0, 0.0, 0.0, 0.0, 0.0, 0.0, 0.0, 0.0, 0.0, 0.0, 0.0, 0.0, 0.0, 0.0, 0.0, 0.0, 0.0, 0.0, 0.0, 0.0, 0.0, 0.0, 0.0, 0.0, 0.0, 0.0, 0.0, 0.0, 0.0, 0.0, 0.0, 0.0, 0.0, 0.0, 0.0, 0.0, 0.0, 0.0, 0.0, 0.0, 0.0, 0.0, 0.0, 0.0, 0.0, 0.0, 0.0, 0.0, 0.0, 0.0, 0.0, 0.0, 0.0, 0.0, 0.0, 0.0, 0.0, 0.0, 0.0, 0.0, 0.0, 0.0, 0.0, 0.0, 0.0, 0.0, 0.0, 0.0, 0.0, 0.0, 0.0, 0.0, 0.0, 0.0, 0.0, 0.0, 0.0, 0.0, 0.0, 0.0, 0.0, 0.0, 0.0, 0.0, 0.0, 0.0, 0.0, 0.0, 0.0, 0.0, 0.0, 0.0, 0.0, 0.0, 0.0, 0.0, 0.0, 0.0, 0.0, 0.0, 0.0, 0.0, 0.0, 0.0, 0.0, 0.0, 0.0, 0.0, 0.0, 0.0, 0.0, 0.0, 0.0, 0.0, 0.0, 0.0, 0.0, 0.0, 0.0, 0.0, 0.0, 0.0, 0.0, 0.0, 0.0, 0.0, 0.0, 0.0, 0.0, 0.0, 0.0, 0.0, 0.0, 0.0, 0.0, 0.0, 0.0, 0.0, 0.0, 0.0, 0.0, 0.0, 0.0, 0.0, 0.0, 0.0, 0.0, 0.0, 0.0, 0.0, 0.0, 0.0, 0.0, 0.0, 0.0, 0.0, 0.0, 0.0, 0.0])
me_cube_006.materials.append(mat_wheel)
me_cube_006.materials.append(mat_rim)
me_cube_006.materials.append(mat_nub)
me_cube_006.use_remesh_preserve_volume = False
me_cube_006.use_remesh_preserve_attributes = False
me_cube_006.use_mirror_vertex_groups = False
me_cube_006.update()

# ---- objects
ob_wheel = bpy.data.objects.new('wheel', me_cube_006)

# ---- transforms, parenting, visibility, modifiers, constraints
ob_wheel.location = (0.0, 0.0, 0.0)
ob_wheel.lock_rotations_4d = False
ob_wheel.empty_display_type = 'ARROWS'
ob_wheel.lineart.crease_threshold = 0.0
_vg = ob_wheel.vertex_groups.new(name='bone.R')
_vg = ob_wheel.vertex_groups.new(name='bone.L')

# ---- collection membership
col_collection_1.objects.link(ob_wheel)

# ---- scene / render settings (as saved in the file)
scene.frame_start = 1; scene.frame_end = 48; scene.frame_set(1)
scene.render.engine = 'CYCLES'
scene.render.resolution_percentage = 50
scene.render.dither_intensity = 0.0
scene.cycles.use_denoising = False
scene.cycles.samples = 128
scene.cycles.sampling_pattern = 'TABULATED_SOBOL'
scene.cycles.light_sampling_threshold = 0.0
scene.cycles.use_adaptive_sampling = False
scene.cycles.use_light_tree = False
scene.cycles.blur_glossy = 0.0
scene.cycles.sample_clamp_indirect = 0.0
scene.view_settings.view_transform = 'Standard'
bpy.context.view_layer.update()

# ---- added for rendering (the .blend has no active camera and no usable light): camera, sun
cam_auto = bpy.data.cameras.new('AutoCamera')
cam_auto.lens = 50.0
cam_auto.sensor_width = 36.0
cam_auto.clip_end = 1000.0
ob_auto_camera = bpy.data.objects.new('AutoCamera', cam_auto)
scene.collection.objects.link(ob_auto_camera)
ob_auto_camera.location = (1.03121, -1.2146, 0.809735)
ob_auto_camera.rotation_euler = (1.09748, -7.21219e-08, 0.694738)
scene.camera = ob_auto_camera
light_auto_sun = bpy.data.lights.new('AutoSun', 'SUN')
light_auto_sun.energy = 3.0
light_auto_sun.angle = 0.0523599
ob_auto_sun = bpy.data.objects.new('AutoSun', light_auto_sun)
scene.collection.objects.link(ob_auto_sun)
ob_auto_sun.rotation_euler = (0.872665, 0.174533, 0.523599)
bpy.context.view_layer.update()
